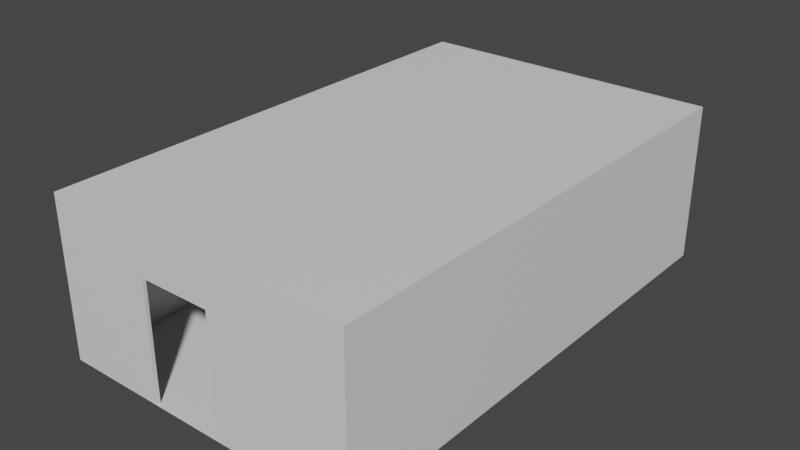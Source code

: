 # Source: engine_cab_shell.blend  (saved by Blender 3.6.13; exported with 4.5.12 LTS)
import bpy
from mathutils import Matrix  # noqa: F401  (used for matrix-valued properties, if any)

bpy.ops.wm.read_factory_settings(use_empty=True)
scene = bpy.context.scene
scene.name = 'Scene'

# ---- collections
col_collection = bpy.data.collections.new('Collection'); scene.collection.children.link(col_collection)

# ---- materials (node trees are filled in below, after node groups)
mat_wall = bpy.data.materials.new('wall')
mat_wall.alpha_threshold = 0.0
mat_wall.use_backface_culling = True
mat_wall.use_transparent_shadow = False
mat_wall.roughness = 0.5
mat_wall.line_color = (0.0, 0.0, 0.0, 1.0)
mat_flooring = bpy.data.materials.new('flooring')
mat_flooring.use_transparent_shadow = False
mat_window_frame = bpy.data.materials.new('window_frame')
mat_window_frame.use_transparent_shadow = False
mat_header_wallpaper = bpy.data.materials.new('header_wallpaper')
mat_header_wallpaper.use_transparent_shadow = False
mat_window_glass = bpy.data.materials.new('window_glass')
mat_window_glass.use_transparent_shadow = False
mat_window_cloth_covered_glass = bpy.data.materials.new('window_cloth_covered_glass')
mat_window_cloth_covered_glass.use_transparent_shadow = False

# ---- material node trees
mat_wall.use_nodes = True; mat_wall.node_tree.nodes.clear()
_N = mat_wall.node_tree.nodes; _L = mat_wall.node_tree.links
n0 = _N.new('ShaderNodeOutputMaterial'); n0.name = 'Material Output'; n0.location = (300, 300)
n1 = _N.new('ShaderNodeBsdfPrincipled'); n1.name = 'Principled BSDF'; n1.location = (10, 300)
n1.distribution = 'GGX'
n1.subsurface_method = 'RANDOM_WALK_SKIN'
n1.inputs[3].default_value = 1.45
n1.inputs[27].default_value = (0.0, 0.0, 0.0, 1.0)
n1.inputs[28].default_value = 1.0
_L.new(n1.outputs[0], n0.inputs[0])
n0.is_active_output = True
mat_flooring.use_nodes = True; mat_flooring.node_tree.nodes.clear()
_N = mat_flooring.node_tree.nodes; _L = mat_flooring.node_tree.links
n0 = _N.new('ShaderNodeBsdfPrincipled'); n0.name = 'Principled BSDF'; n0.location = (10, 300)
n0.distribution = 'GGX'
n0.subsurface_method = 'RANDOM_WALK_SKIN'
n0.inputs[3].default_value = 1.45
n0.inputs[27].default_value = (0.0, 0.0, 0.0, 1.0)
n0.inputs[28].default_value = 1.0
n1 = _N.new('ShaderNodeOutputMaterial'); n1.name = 'Material Output'; n1.location = (300, 300)
_L.new(n0.outputs[0], n1.inputs[0])
n1.is_active_output = True
mat_window_frame.use_nodes = True; mat_window_frame.node_tree.nodes.clear()
_N = mat_window_frame.node_tree.nodes; _L = mat_window_frame.node_tree.links
n0 = _N.new('ShaderNodeBsdfPrincipled'); n0.name = 'Principled BSDF'; n0.location = (10, 300)
n0.distribution = 'GGX'
n0.subsurface_method = 'RANDOM_WALK_SKIN'
n0.inputs[3].default_value = 1.45
n0.inputs[27].default_value = (0.0, 0.0, 0.0, 1.0)
n0.inputs[28].default_value = 1.0
n1 = _N.new('ShaderNodeOutputMaterial'); n1.name = 'Material Output'; n1.location = (300, 300)
_L.new(n0.outputs[0], n1.inputs[0])
n1.is_active_output = True
mat_header_wallpaper.use_nodes = True; mat_header_wallpaper.node_tree.nodes.clear()
_N = mat_header_wallpaper.node_tree.nodes; _L = mat_header_wallpaper.node_tree.links
n0 = _N.new('ShaderNodeBsdfPrincipled'); n0.name = 'Principled BSDF'; n0.location = (10, 300)
n0.distribution = 'GGX'
n0.subsurface_method = 'RANDOM_WALK_SKIN'
n0.inputs[3].default_value = 1.45
n0.inputs[27].default_value = (0.0, 0.0, 0.0, 1.0)
n0.inputs[28].default_value = 1.0
n1 = _N.new('ShaderNodeOutputMaterial'); n1.name = 'Material Output'; n1.location = (300, 300)
_L.new(n0.outputs[0], n1.inputs[0])
n1.is_active_output = True
mat_window_glass.use_nodes = True; mat_window_glass.node_tree.nodes.clear()
_N = mat_window_glass.node_tree.nodes; _L = mat_window_glass.node_tree.links
n0 = _N.new('ShaderNodeBsdfPrincipled'); n0.name = 'Principled BSDF'; n0.location = (10, 300)
n0.distribution = 'GGX'
n0.subsurface_method = 'RANDOM_WALK_SKIN'
n0.inputs[3].default_value = 1.45
n0.inputs[27].default_value = (0.0, 0.0, 0.0, 1.0)
n0.inputs[28].default_value = 1.0
n1 = _N.new('ShaderNodeOutputMaterial'); n1.name = 'Material Output'; n1.location = (300, 300)
_L.new(n0.outputs[0], n1.inputs[0])
n1.is_active_output = True
mat_window_cloth_covered_glass.use_nodes = True; mat_window_cloth_covered_glass.node_tree.nodes.clear()
_N = mat_window_cloth_covered_glass.node_tree.nodes; _L = mat_window_cloth_covered_glass.node_tree.links
n0 = _N.new('ShaderNodeBsdfPrincipled'); n0.name = 'Principled BSDF'; n0.location = (10, 300)
n0.distribution = 'GGX'
n0.subsurface_method = 'RANDOM_WALK_SKIN'
n0.inputs[3].default_value = 1.45
n0.inputs[27].default_value = (0.0, 0.0, 0.0, 1.0)
n0.inputs[28].default_value = 1.0
n1 = _N.new('ShaderNodeOutputMaterial'); n1.name = 'Material Output'; n1.location = (300, 300)
_L.new(n0.outputs[0], n1.inputs[0])
n1.is_active_output = True

# ---- world
world_world = bpy.data.worlds.new('World'); scene.world = world_world
world_world.use_nodes = True; world_world.node_tree.nodes.clear()
_N = world_world.node_tree.nodes; _L = world_world.node_tree.links
n0 = _N.new('ShaderNodeOutputWorld'); n0.name = 'World Output'; n0.location = (300, 300)
n1 = _N.new('ShaderNodeBackground'); n1.name = 'Background'; n1.location = (10, 300)
n1.inputs[0].default_value = (0.05088, 0.05088, 0.05088, 1.0)
_L.new(n1.outputs[0], n0.inputs[0])
n0.is_active_output = True
world_world.color = (0.05088, 0.05088, 0.05088)
world_world.use_sun_shadow = False
world_world.sun_shadow_jitter_overblur = 0.0

# ---- meshes
me_cube_001 = bpy.data.meshes.new('Cube.001')
me_cube_001.from_pydata([(1.0, 0.0, 1.495), (1.0, -1.0, 1.192e-07), (-1.002, 0.0, -3.269e-06), (1.0, 0.0, 1.495), (-1.005, 0.0, 1.495), (1.0, 0.0, 1.192e-07), (1.0, -0.4706, 1.192e-07), (-1.004, -0.04317, 1.401), (-1.004, -0.4207, 1.401), (-1.005, -0.5181, 1.401), (-1.005, -0.8954, 1.401), (-1.116, -0.05824, 0.4675), (-1.116, -0.4055, 0.4675), (-1.116, -0.3897, 1.321), (-1.116, -0.07403, 1.321), (-1.116, -0.5329, 0.4675), (-1.116, -0.8802, 0.4675), (-1.116, -0.8644, 1.321), (-1.116, -0.5487, 1.321), (-1.004, -0.4207, 0.9668), (-1.004, -0.04307, 0.9668), (-1.004, -0.5179, 0.9668), (-1.116, -0.4055, 0.9737), (-1.116, -0.3897, 1.005), (-1.116, -0.05824, 0.9737), (-1.116, -0.07403, 1.005), (-1.116, -0.8802, 0.9737), (-1.116, -0.8644, 1.005), (-1.116, -0.5329, 0.9737), (-1.116, -0.5487, 1.005), (-1.003, -0.4706, -3.451e-06), (-1.003, -1.0, -3.634e-06), (-1.005, -1.0, 1.495), (-1.005, -0.4706, 1.495), (-1.004, -0.3897, 1.005), (-1.004, -0.3897, 1.321), (-1.004, -0.07403, 1.005), (-1.004, -0.07403, 1.321), (-1.004, -0.8644, 1.005), (-1.004, -0.8644, 1.321), (-1.004, -0.5487, 1.005), (-1.004, -0.5487, 1.321), (-1.003, -0.3827, 0.4271), (-1.003, -0.4207, 0.465), (-1.003, -0.4271, 0.3896), (-1.003, -0.3977, 0.4292), (-1.003, -0.4106, 0.4371), (-1.003, -0.4185, 0.4501), (-1.003, -0.0431, 0.465), (-1.003, -0.08108, 0.4271), (-1.003, -0.03872, 0.3893), (-1.003, -0.04528, 0.4501), (-1.003, -0.0532, 0.4372), (-1.003, -0.0661, 0.4292), (-1.003, -0.8575, 0.427), (-1.003, -0.8954, 0.465), (-1.003, -0.9045, 0.3902), (-1.003, -0.8724, 0.4292), (-1.003, -0.8853, 0.4371), (-1.003, -0.8933, 0.45), (-1.003, -0.518, 0.4651), (-1.003, -0.556, 0.4271), (-1.003, -0.5164, 0.3891), (-1.003, -0.5202, 0.4501), (-1.003, -0.5281, 0.4372), (-1.003, -0.541, 0.4293), (-1.004, -0.4207, 1.043), (-1.004, -0.419, 0.9818), (-1.004, -0.4125, 0.9947), (-1.004, -0.402, 1.003), (-1.004, -0.04308, 1.043), (-1.004, -0.06182, 1.003), (-1.004, -0.0513, 0.9947), (-1.004, -0.04484, 0.9818), (-1.004, -0.8955, 0.9668), (-1.004, -0.8955, 1.043), (-1.004, -0.8937, 0.9818), (-1.004, -0.8872, 0.9947), (-1.004, -0.8767, 1.003), (-1.004, -0.518, 1.043), (-1.004, -0.5366, 1.003), (-1.004, -0.5261, 0.9947), (-1.004, -0.5197, 0.9818), (-1.009, -0.1007, 0.4596), (-1.009, -0.05915, 0.5057), (-1.023, -0.05824, 0.4675), (-1.009, -0.08432, 0.4622), (-1.009, -0.0702, 0.4718), (-1.009, -0.06153, 0.4875), (-1.009, -0.4046, 0.5057), (-1.009, -0.363, 0.4596), (-1.023, -0.4055, 0.4675), (-1.009, -0.4022, 0.4875), (-1.009, -0.3935, 0.4718), (-1.009, -0.3794, 0.4622), (-1.009, -0.5754, 0.4596), (-1.009, -0.5338, 0.5057), (-1.023, -0.5329, 0.4675), (-1.009, -0.559, 0.4623), (-1.009, -0.5449, 0.4719), (-1.009, -0.5362, 0.4875), (-1.009, -0.8793, 0.5057), (-1.009, -0.8377, 0.4596), (-1.023, -0.8802, 0.4675), (-1.009, -0.8769, 0.4875), (-1.009, -0.8682, 0.4719), (-1.009, -0.8541, 0.4623), (-1.009, -0.363, 0.9778), (-1.009, -0.4046, 0.9317), (-1.023, -0.4055, 0.9737), (-1.009, -0.3794, 0.9751), (-1.009, -0.3935, 0.9655), (-1.009, -0.4022, 0.9499), (-1.009, -0.05915, 0.9317), (-1.009, -0.1007, 0.9778), (-1.023, -0.05824, 0.9737), (-1.009, -0.06153, 0.9499), (-1.009, -0.0702, 0.9655), (-1.009, -0.08432, 0.9751), (-1.009, -0.8377, 0.9778), (-1.009, -0.8793, 0.9317), (-1.023, -0.8802, 0.9737), (-1.009, -0.8541, 0.9752), (-1.009, -0.8682, 0.9655), (-1.009, -0.8769, 0.9499), (-1.009, -0.5338, 0.9317), (-1.009, -0.5754, 0.9778), (-1.023, -0.5329, 0.9737), (-1.009, -0.5362, 0.9499), (-1.009, -0.5449, 0.9655), (-1.009, -0.559, 0.9752), (-0.986, -0.3899, 1.005), (-0.9762, -0.385, 0.9967), (-0.9792, -0.3899, 1.002), (-0.9761, -0.08013, 0.9948), (-0.9857, -0.07417, 1.005), (-0.9789, -0.07421, 1.002), (-0.9765, -0.8603, 0.9971), (-0.986, -0.8646, 1.005), (-0.9794, -0.8646, 1.002), (-0.9846, -0.5489, 1.005), (-0.9751, -0.551, 0.997), (-0.978, -0.5489, 1.002), (-0.9764, -0.4142, 0.9472), (-0.9858, -0.4209, 0.9667), (-0.9791, -0.4191, 0.9615), (-0.9855, -0.04321, 0.9667), (-0.9761, -0.05003, 0.9471), (-0.9788, -0.04505, 0.9615), (-0.9845, -0.5181, 0.9667), (-0.9751, -0.5254, 0.9514), (-0.9778, -0.5199, 0.9614), (-0.9752, -0.05547, 0.4823), (-0.9851, -0.05931, 0.5056), (-0.9779, -0.05832, 0.4994), (-0.9851, -0.1009, 0.4595), (-0.9752, -0.08804, 0.4497), (-0.9779, -0.09749, 0.4569), (-0.9851, -0.0617, 0.4874), (-0.9752, -0.05764, 0.4705), (-0.9778, -0.06065, 0.4829), (-0.9851, -0.07036, 0.4718), (-0.9752, -0.06443, 0.459), (-0.9778, -0.06882, 0.4684), (-0.9851, -0.08448, 0.4622), (-0.9752, -0.07539, 0.4517), (-0.9778, -0.0821, 0.4594), (-0.9755, -0.3762, 0.4497), (-0.9854, -0.3632, 0.4595), (-0.9781, -0.3667, 0.4569), (-0.9854, -0.4047, 0.5056), (-0.9755, -0.4087, 0.4823), (-0.9782, -0.4058, 0.4994), (-0.9854, -0.3796, 0.4622), (-0.9755, -0.3888, 0.4517), (-0.9781, -0.3821, 0.4594), (-0.9854, -0.3937, 0.4718), (-0.9755, -0.3998, 0.459), (-0.9781, -0.3953, 0.4684), (-0.9854, -0.4024, 0.4874), (-0.9755, -0.4066, 0.4705), (-0.9782, -0.4035, 0.4829), (-0.9743, -0.5302, 0.4823), (-0.9842, -0.534, 0.5056), (-0.9769, -0.533, 0.4994), (-0.9843, -0.5756, 0.4595), (-0.9744, -0.5628, 0.4497), (-0.9771, -0.5722, 0.4569), (-0.9842, -0.5364, 0.4875), (-0.9743, -0.5324, 0.4705), (-0.9769, -0.5354, 0.4829), (-0.9842, -0.5451, 0.4718), (-0.9743, -0.5392, 0.459), (-0.977, -0.5435, 0.4684), (-0.9843, -0.5592, 0.4622), (-0.9743, -0.5501, 0.4517), (-0.977, -0.5568, 0.4594), (-0.9756, -0.8509, 0.4497), (-0.9855, -0.8379, 0.4595), (-0.9782, -0.8414, 0.4569), (-0.9857, -0.8794, 0.5056), (-0.9758, -0.8834, 0.4823), (-0.9784, -0.8805, 0.4994), (-0.9855, -0.8543, 0.4622), (-0.9757, -0.8635, 0.4517), (-0.9783, -0.8568, 0.4594), (-0.9856, -0.8684, 0.4718), (-0.9758, -0.8745, 0.459), (-0.9784, -0.87, 0.4684), (-0.9857, -0.8771, 0.4875), (-0.9758, -0.8813, 0.4706), (-0.9784, -0.8782, 0.4829), (-0.9761, -0.4094, 0.9378), (-0.9857, -0.4047, 0.9316), (-0.9785, -0.406, 0.9332), (-0.9857, -0.3632, 0.9777), (-0.9759, -0.3759, 0.9868), (-0.9785, -0.3656, 0.9804), (-0.9857, -0.4024, 0.9498), (-0.9764, -0.4065, 0.963), (-0.9785, -0.4034, 0.9536), (-0.9857, -0.3937, 0.9655), (-0.9764, -0.4004, 0.9751), (-0.9785, -0.3957, 0.9676), (-0.9857, -0.3796, 0.9751), (-0.9761, -0.3877, 0.9833), (-0.9785, -0.3803, 0.978), (-0.9755, -0.08936, 0.9877), (-0.9855, -0.1009, 0.9777), (-0.9782, -0.09852, 0.9804), (-0.9854, -0.05931, 0.9316), (-0.9758, -0.05485, 0.9378), (-0.9781, -0.05816, 0.9332), (-0.9854, -0.08448, 0.9751), (-0.9757, -0.07582, 0.9846), (-0.9782, -0.08382, 0.978), (-0.9854, -0.07036, 0.9655), (-0.9761, -0.06411, 0.9752), (-0.9782, -0.0685, 0.9676), (-0.9854, -0.0617, 0.9498), (-0.9761, -0.05813, 0.9641), (-0.9782, -0.06078, 0.9536), (-0.9765, -0.884, 0.9409), (-0.986, -0.8794, 0.9316), (-0.9787, -0.8807, 0.9332), (-0.9858, -0.8379, 0.9777), (-0.976, -0.8513, 0.9863), (-0.9786, -0.8403, 0.9804), (-0.986, -0.8771, 0.9498), (-0.9767, -0.8812, 0.9596), (-0.9788, -0.8781, 0.9536), (-0.986, -0.8684, 0.9655), (-0.9767, -0.8745, 0.9722), (-0.9787, -0.8704, 0.9676), (-0.9859, -0.8543, 0.9751), (-0.9764, -0.8623, 0.9837), (-0.9787, -0.855, 0.978), (-0.9747, -0.5645, 0.9864), (-0.9847, -0.5756, 0.9777), (-0.9774, -0.5732, 0.9804), (-0.9845, -0.534, 0.9316), (-0.9748, -0.5299, 0.9401), (-0.9772, -0.5329, 0.9332), (-0.9846, -0.5592, 0.9751), (-0.9749, -0.5526, 0.9834), (-0.9774, -0.5585, 0.978), (-0.9846, -0.5451, 0.9655), (-0.9751, -0.5387, 0.9739), (-0.9773, -0.5432, 0.9676), (-0.9845, -0.5364, 0.9498), (-0.975, -0.5325, 0.9607), (-0.9773, -0.5355, 0.9536), (-0.976, -0.0725, 0.4398), (-0.9851, -0.08122, 0.427), (-0.9784, -0.07894, 0.4304), (-0.9851, -0.04324, 0.465), (-0.976, -0.0497, 0.4638), (-0.9784, -0.04499, 0.4646), (-0.9851, -0.06624, 0.4292), (-0.976, -0.06286, 0.4415), (-0.9784, -0.06537, 0.4324), (-0.9851, -0.05334, 0.4371), (-0.976, -0.05481, 0.447), (-0.9784, -0.05376, 0.4397), (-0.9851, -0.04542, 0.45), (-0.976, -0.05042, 0.4553), (-0.9784, -0.04678, 0.4514), (-0.9763, -0.4145, 0.4638), (-0.9854, -0.4209, 0.465), (-0.9788, -0.4192, 0.4646), (-0.9853, -0.3829, 0.427), (-0.9763, -0.3917, 0.4398), (-0.9787, -0.3853, 0.4304), (-0.9854, -0.4187, 0.45), (-0.9763, -0.4138, 0.4553), (-0.9787, -0.4174, 0.4514), (-0.9854, -0.4108, 0.4371), (-0.9763, -0.4094, 0.447), (-0.9787, -0.4104, 0.4397), (-0.9854, -0.3979, 0.4292), (-0.9763, -0.4014, 0.4415), (-0.9787, -0.3988, 0.4324), (-0.9765, -0.3953, 0.9935), (-0.9859, -0.4021, 1.003), (-0.9792, -0.4012, 1.0), (-0.9768, -0.4062, 0.9869), (-0.9859, -0.4126, 0.9946), (-0.9792, -0.4108, 0.993), (-0.9768, -0.4115, 0.9751), (-0.9858, -0.4191, 0.9817), (-0.9792, -0.4168, 0.981), (-0.9764, -0.0536, 0.9737), (-0.9855, -0.04498, 0.9817), (-0.9788, -0.04737, 0.981), (-0.9764, -0.05779, 0.9868), (-0.9856, -0.05144, 0.9946), (-0.9788, -0.05338, 0.993), (-0.9763, -0.06573, 0.994), (-0.9856, -0.06196, 1.003), (-0.9789, -0.06299, 1.0), (-0.9751, -0.5474, 0.4398), (-0.9842, -0.5561, 0.427), (-0.9776, -0.5538, 0.4304), (-0.9841, -0.5181, 0.465), (-0.9751, -0.5246, 0.4638), (-0.9774, -0.5199, 0.4647), (-0.9841, -0.5411, 0.4292), (-0.9751, -0.5377, 0.4415), (-0.9775, -0.5403, 0.4325), (-0.9841, -0.5282, 0.4371), (-0.9751, -0.5297, 0.447), (-0.9775, -0.5287, 0.4397), (-0.9841, -0.5203, 0.45), (-0.9751, -0.5253, 0.4553), (-0.9774, -0.5217, 0.4514), (-0.9766, -0.8892, 0.4637), (-0.9857, -0.8956, 0.465), (-0.9791, -0.8939, 0.4646), (-0.9855, -0.8576, 0.427), (-0.9765, -0.8665, 0.4398), (-0.9789, -0.86, 0.4304), (-0.9857, -0.8934, 0.45), (-0.9766, -0.8885, 0.4553), (-0.979, -0.8921, 0.4514), (-0.9856, -0.8855, 0.4371), (-0.9766, -0.8841, 0.447), (-0.979, -0.8852, 0.4397), (-0.9856, -0.8726, 0.4292), (-0.9766, -0.8761, 0.4415), (-0.9789, -0.8735, 0.4324), (-0.9769, -0.8889, 0.9524), (-0.9861, -0.8956, 0.9667), (-0.9795, -0.8938, 0.9615), (-0.9769, -0.8708, 0.9937), (-0.986, -0.8768, 1.003), (-0.9794, -0.8759, 1.0), (-0.9771, -0.882, 0.9837), (-0.9861, -0.8873, 0.9946), (-0.9794, -0.8855, 0.993), (-0.9772, -0.8868, 0.9723), (-0.9861, -0.8938, 0.9817), (-0.9795, -0.8915, 0.981), (-0.9753, -0.5277, 0.9715), (-0.9845, -0.5199, 0.9817), (-0.9779, -0.5222, 0.981), (-0.9754, -0.5318, 0.984), (-0.9845, -0.5263, 0.9946), (-0.9779, -0.5282, 0.993), (-0.9753, -0.5401, 0.9928), (-0.9846, -0.5367, 1.003), (-0.9779, -0.5378, 1.0), (1.0, -1.0, 1.495), (1.0, -1.0, 1.192e-07), (-1.003, -1.0, -3.634e-06), (-1.005, -1.0, 1.495), (-1.021, 0.0, -3.278e-06), (-1.023, 0.0, 1.495), (-1.021, -0.4696, -3.457e-06), (-1.023, -1.014, 1.495), (-1.023, -0.4696, 1.495), (1.0, -1.014, 1.495), (1.0, -1.014, 1.192e-07), (-1.021, -1.014, -3.636e-06), (-1.022, -1.014, 0.7474), (-1.022, -0.4696, 0.9737), (-1.022, 0.0, 0.9737), (0.1142, -1.0, 1.112), (0.1142, -1.0, 1.216e-07), (-0.3536, -1.0, 1.112), (-0.3536, -1.0, 1.216e-07), (0.1142, -1.014, 1.216e-07), (-0.3536, -1.014, 1.216e-07), (0.1142, -1.014, 1.112), (-0.3536, -1.014, 1.112), (-1.004, -0.4207, 1.252), (1.0, -1.0, 1.252), (-1.005, -0.8954, 1.252), (0.6353, -1.0, 1.252), (-1.005, -1.0, 1.252), (-0.7125, -1.0, 1.252), (-1.004, -0.5181, 1.252), (-1.004, -0.4706, 1.252), (-1.004, -0.04315, 1.252), (-1.004, 0.0, 1.252), (-1.004, -0.07403, 1.252), (-1.004, -0.8644, 1.252), (-1.004, -0.3897, 1.252), (-1.004, -0.5487, 1.252), (1.0, 1.0, 1.192e-07), (1.0, 0.4706, 1.192e-07), (-1.003, 0.4706, -3.451e-06), (-1.003, 1.0, -3.634e-06), (-1.005, 1.0, 1.495), (-1.005, 0.4706, 1.495), (1.0, 1.0, 1.495), (1.0, 1.0, 1.192e-07), (-1.003, 1.0, -3.634e-06), (-1.005, 1.0, 1.495), (-1.021, 0.4696, -3.457e-06), (-1.023, 1.014, 1.495), (-1.023, 0.4696, 1.495), (1.0, 1.014, 1.495), (1.0, 1.014, 1.192e-07), (-1.021, 1.014, -3.636e-06), (-1.022, 1.014, 0.7474), (0.5502, 1.0, 1.05), (0.5166, 1.0, 1.192e-07), (-0.5343, 1.0, 1.05), (-0.5008, 1.0, 1.192e-07), (0.5166, 1.014, 1.192e-07), (-0.5008, 1.014, 1.192e-07), (0.5502, 1.014, 1.05), (-0.5343, 1.014, 1.05), (1.0, 1.0, 1.252), (0.6353, 1.0, 1.252), (-1.005, 1.0, 1.252), (-0.7125, 1.0, 1.252), (-1.004, 0.4706, 1.252), (0.5502, 1.0, 0.6141), (-0.5343, 1.0, 0.6141), (0.5502, 1.014, 0.6141), (-0.5343, 1.014, 0.6141)], [(0, 3), (423, 416)], [(30, 31, 1, 6), (41, 39, 17, 18), (36, 404, 37, 14, 25), (2, 30, 6, 5), (332, 63, 60, 323), (4, 33, 8, 7), (30, 2, 50, 49, 42, 44), (141, 257, 264, 368), (35, 8, 394), (33, 32, 10, 9), (137, 353, 255, 246), (85, 84, 113, 115, 24, 11), (203, 106, 105, 206), (37, 35, 13, 14), (173, 94, 93, 176), (40, 407, 41, 18, 29), (97, 96, 125, 127, 28, 15), (95, 185, 194, 98), (35, 406, 34, 23, 13), (36, 25, 23, 34), (39, 405, 38, 27, 17), (164, 86, 83, 155), (218, 112, 111, 221), (29, 27, 38, 40), (248, 124, 123, 251), (28, 127, 126, 119, 121, 26), (30, 401, 400, 79, 21, 60, 62), (33, 401, 394, 8), (39, 10, 396), (109, 108, 89, 91, 12, 22), (91, 90, 83, 85, 11, 12), (31, 30, 62, 61, 54, 56), (167, 174, 300, 291), (195, 186, 320, 327), (2, 403, 402, 70, 20, 48, 50), (134, 227, 234, 317), (115, 114, 107, 109, 22, 24), (158, 88, 87, 161), (40, 38, 138, 140), (201, 242, 350, 335), (99, 191, 188, 100), (264, 267, 365, 368), (257, 141, 137, 246), (36, 70, 402, 404), (121, 120, 101, 103, 16, 26), (103, 102, 95, 97, 15, 16), (32, 398, 396, 10), (74, 55, 336, 351), (60, 21, 149, 323), (41, 9, 10, 39), (41, 400, 9), (48, 20, 146, 275), (37, 7, 8, 35), (19, 43, 288, 144), (42, 45, 44), (45, 46, 44), (46, 47, 44), (47, 43, 44), (48, 51, 50), (51, 52, 50), (52, 53, 50), (53, 49, 50), (54, 57, 56), (57, 58, 56), (58, 59, 56), (59, 55, 56), (60, 63, 62), (63, 64, 62), (64, 65, 62), (65, 61, 62), (19, 67, 66), (67, 68, 66), (68, 69, 66), (69, 34, 66), (36, 71, 70), (71, 72, 70), (72, 73, 70), (73, 20, 70), (74, 76, 75), (76, 77, 75), (77, 78, 75), (78, 38, 75), (40, 80, 79), (80, 81, 79), (81, 82, 79), (82, 21, 79), (83, 86, 85), (86, 87, 85), (87, 88, 85), (88, 84, 85), (89, 92, 91), (92, 93, 91), (93, 94, 91), (94, 90, 91), (95, 98, 97), (98, 99, 97), (99, 100, 97), (100, 96, 97), (101, 104, 103), (104, 105, 103), (105, 106, 103), (106, 102, 103), (107, 110, 109), (110, 111, 109), (111, 112, 109), (112, 108, 109), (113, 116, 115), (116, 117, 115), (117, 118, 115), (118, 114, 115), (119, 122, 121), (122, 123, 121), (123, 124, 121), (124, 120, 121), (125, 128, 127), (128, 129, 127), (129, 130, 127), (130, 126, 127), (153, 84, 88, 158), (161, 87, 86, 164), (83, 90, 168, 155), (168, 90, 94, 173), (176, 93, 92, 179), (330, 333, 189, 192), (89, 108, 213, 170), (100, 188, 183, 96), (98, 194, 191, 99), (282, 285, 159, 162), (95, 102, 198, 185), (198, 102, 106, 203), (206, 105, 104, 209), (219, 222, 305, 308), (101, 120, 243, 200), (213, 108, 112, 218), (118, 233, 228, 114), (243, 120, 124, 248), (130, 263, 258, 126), (273, 49, 53, 278), (281, 52, 51, 284), (278, 53, 52, 281), (47, 293, 288, 43), (45, 299, 296, 46), (131, 34, 69, 303), (46, 296, 293, 47), (321, 61, 65, 326), (329, 64, 63, 332), (180, 171, 287, 294), (326, 65, 64, 329), (59, 341, 336, 55), (57, 347, 344, 58), (138, 38, 78, 354), (58, 344, 341, 59), (360, 76, 74, 351), (357, 77, 76, 360), (82, 363, 149, 21), (354, 78, 77, 357), (113, 84, 153, 230), (210, 201, 335, 342), (276, 147, 231, 152), (165, 156, 272, 279), (156, 167, 291, 272), (54, 338, 347, 57), (72, 315, 312, 73), (197, 204, 348, 339), (71, 318, 315, 72), (36, 135, 318, 71), (179, 92, 89, 170), (42, 49, 273, 290), (279, 282, 162, 165), (333, 324, 182, 189), (309, 67, 19, 144), (306, 68, 67, 309), (73, 312, 146, 20), (303, 69, 68, 306), (42, 290, 299, 45), (224, 110, 107, 215), (221, 111, 110, 224), (267, 270, 362, 365), (107, 114, 228, 215), (117, 236, 233, 118), (356, 359, 249, 252), (116, 239, 236, 117), (113, 230, 239, 116), (254, 122, 119, 245), (251, 123, 122, 254), (353, 356, 252, 255), (119, 126, 258, 245), (129, 266, 263, 130), (128, 269, 266, 129), (125, 260, 269, 128), (54, 61, 321, 338), (177, 180, 294, 297), (174, 177, 297, 300), (186, 197, 339, 320), (209, 104, 101, 200), (327, 330, 192, 195), (285, 276, 152, 159), (81, 366, 363, 82), (80, 369, 366, 81), (40, 140, 369, 80), (324, 150, 261, 182), (171, 212, 143, 287), (207, 210, 342, 345), (125, 96, 183, 260), (284, 51, 48, 275), (132, 134, 136, 133), (133, 136, 135, 131), (140, 138, 139, 142), (142, 139, 137, 141), (153, 158, 160, 154), (154, 160, 159, 152), (158, 161, 163, 160), (160, 163, 162, 159), (161, 164, 166, 163), (163, 166, 165, 162), (164, 155, 157, 166), (166, 157, 156, 165), (168, 173, 175, 169), (169, 175, 174, 167), (173, 176, 178, 175), (175, 178, 177, 174), (176, 179, 181, 178), (178, 181, 180, 177), (179, 170, 172, 181), (181, 172, 171, 180), (183, 188, 190, 184), (184, 190, 189, 182), (188, 191, 193, 190), (190, 193, 192, 189), (191, 194, 196, 193), (193, 196, 195, 192), (194, 185, 187, 196), (196, 187, 186, 195), (198, 203, 205, 199), (199, 205, 204, 197), (203, 206, 208, 205), (205, 208, 207, 204), (206, 209, 211, 208), (208, 211, 210, 207), (209, 200, 202, 211), (211, 202, 201, 210), (213, 218, 220, 214), (214, 220, 219, 212), (218, 221, 223, 220), (220, 223, 222, 219), (221, 224, 226, 223), (223, 226, 225, 222), (224, 215, 217, 226), (226, 217, 216, 225), (228, 233, 235, 229), (229, 235, 234, 227), (233, 236, 238, 235), (235, 238, 237, 234), (236, 239, 241, 238), (238, 241, 240, 237), (239, 230, 232, 241), (241, 232, 231, 240), (243, 248, 250, 244), (244, 250, 249, 242), (248, 251, 253, 250), (250, 253, 252, 249), (251, 254, 256, 253), (253, 256, 255, 252), (254, 245, 247, 256), (256, 247, 246, 255), (258, 263, 265, 259), (259, 265, 264, 257), (263, 266, 268, 265), (265, 268, 267, 264), (266, 269, 271, 268), (268, 271, 270, 267), (269, 260, 262, 271), (271, 262, 261, 270), (273, 278, 280, 274), (274, 280, 279, 272), (278, 281, 283, 280), (280, 283, 282, 279), (281, 284, 286, 283), (283, 286, 285, 282), (284, 275, 277, 286), (286, 277, 276, 285), (288, 293, 295, 289), (289, 295, 294, 287), (293, 296, 298, 295), (295, 298, 297, 294), (296, 299, 301, 298), (298, 301, 300, 297), (299, 290, 292, 301), (301, 292, 291, 300), (321, 326, 328, 322), (322, 328, 327, 320), (326, 329, 331, 328), (328, 331, 330, 327), (329, 332, 334, 331), (331, 334, 333, 330), (332, 323, 325, 334), (334, 325, 324, 333), (336, 341, 343, 337), (337, 343, 342, 335), (341, 344, 346, 343), (343, 346, 345, 342), (344, 347, 349, 346), (346, 349, 348, 345), (347, 338, 340, 349), (349, 340, 339, 348), (353, 137, 139, 355), (355, 139, 138, 354), (356, 353, 355, 358), (358, 355, 354, 357), (359, 356, 358, 361), (361, 358, 357, 360), (350, 359, 361, 352), (352, 361, 360, 351), (134, 317, 319, 136), (136, 319, 318, 135), (317, 314, 316, 319), (319, 316, 315, 318), (314, 311, 313, 316), (316, 313, 312, 315), (311, 147, 148, 313), (313, 148, 146, 312), (302, 132, 133, 304), (304, 133, 131, 303), (305, 302, 304, 307), (307, 304, 303, 306), (308, 305, 307, 310), (310, 307, 306, 309), (143, 308, 310, 145), (145, 310, 309, 144), (141, 368, 370, 142), (142, 370, 369, 140), (368, 365, 367, 370), (370, 367, 366, 369), (365, 362, 364, 367), (367, 364, 363, 366), (362, 150, 151, 364), (364, 151, 149, 363), (272, 291, 292, 274), (274, 292, 290, 273), (287, 143, 145, 289), (289, 145, 144, 288), (147, 276, 277, 148), (148, 277, 275, 146), (320, 339, 340, 322), (322, 340, 338, 321), (335, 350, 352, 337), (337, 352, 351, 336), (150, 324, 325, 151), (151, 325, 323, 149), (167, 156, 157, 169), (169, 157, 155, 168), (152, 231, 232, 154), (154, 232, 230, 153), (212, 171, 172, 214), (214, 172, 170, 213), (197, 186, 187, 199), (199, 187, 185, 198), (182, 261, 262, 184), (184, 262, 260, 183), (242, 201, 202, 244), (244, 202, 200, 243), (227, 216, 217, 229), (229, 217, 215, 228), (257, 246, 247, 259), (259, 247, 245, 258), (36, 34, 131, 135), (143, 212, 219, 308), (222, 225, 302, 305), (225, 216, 132, 302), (359, 350, 242, 249), (270, 261, 150, 362), (204, 207, 345, 348), (227, 134, 132, 216), (234, 237, 314, 317), (237, 240, 311, 314), (240, 231, 147, 311), (380, 378, 393, 392), (2, 30, 377, 375), (371, 374, 378, 380), (32, 33, 379, 378), (373, 372, 381, 382), (33, 4, 376, 379), (372, 395, 371, 380, 381), (30, 31, 382, 377), (381, 380, 392, 390), (18, 17, 378, 379), (27, 29, 28, 26), (16, 15, 377, 382), (12, 11, 375, 377), (25, 24, 22, 23), (14, 13, 379, 376), (17, 27, 26, 383, 378), (26, 16, 382, 383), (18, 379, 384, 28, 29), (13, 23, 22, 384, 379), (22, 12, 377, 384), (28, 384, 377, 15), (14, 376, 385, 24, 25), (24, 385, 375, 11), (389, 388, 393, 391), (387, 389, 391, 390), (388, 386, 392, 393), (386, 387, 390, 392), (383, 382, 391, 393, 378), (374, 371, 397, 399), (31, 398, 399, 388, 389), (371, 395, 397), (396, 405, 39), (397, 395, 372, 387, 386), (399, 397, 386, 388), (399, 398, 32), (394, 406, 35), (400, 401, 33, 9), (400, 41, 407), (394, 401, 30, 44, 43, 19, 66), (37, 402, 7), (402, 403, 4, 7), (406, 394, 66, 34), (396, 398, 31, 56, 55, 74, 75), (404, 402, 37), (405, 396, 75, 38), (407, 40, 79, 400), (410, 409, 408, 411), (2, 5, 409, 410), (421, 431, 432, 419), (2, 375, 418, 410), (414, 421, 419, 417), (412, 419, 420, 413), (439, 427, 436, 435), (415, 422, 421, 414, 433), (410, 418, 423, 411), (438, 433, 434, 425), (418, 420, 419, 423), (411, 428, 439, 435), (427, 432, 431, 425), (415, 433, 438, 426), (417, 436, 434, 414), (414, 434, 433), (436, 427, 425, 434), (436, 412, 435), (385, 376, 420, 418, 375), (376, 4, 413, 420), (4, 403, 437, 413), (410, 437, 403, 2), (438, 440, 441, 439), (428, 426, 438, 439), (430, 428, 439, 441), (426, 429, 440, 438), (422, 429, 440, 421), (431, 421, 440), (424, 441, 430, 423), (424, 419, 432, 441), (440, 429, 430, 441), (440, 438, 425, 431), (441, 432, 427, 439), (412, 413, 437, 435), (437, 410, 411, 435)])
me_cube_001.polygons.foreach_set('material_index', [1, 0, 0, 1, 2, 3, 0, 2, 3, 3, 2, 0, 2, 0, 2, 0, 0, 2, 0, 0, 0, 2, 2, 0, 2, 0, 0, 3, 3, 0, 0, 0, 2, 2, 0, 2, 0, 2, 2, 2, 2, 2, 2, 0, 0, 0, 3, 2, 2, 3, 3, 2, 3, 2, 0, 0, 0, 0, 0, 0, 0, 0, 0, 0, 0, 0, 0, 0, 0, 0, 0, 0, 0, 0, 0, 0, 0, 0, 0, 0, 0, 0, 0, 0, 0, 0, 0, 0, 0, 0, 0, 0, 0, 0, 0, 0, 0, 0, 0, 0, 0, 0, 0, 0, 0, 0, 0, 0, 0, 0, 0, 0, 0, 0, 0, 0, 0, 0, 2, 2, 2, 2, 2, 2, 2, 2, 2, 2, 2, 2, 2, 2, 2, 2, 2, 2, 2, 2, 2, 2, 2, 2, 2, 2, 2, 2, 2, 2, 2, 2, 2, 2, 2, 2, 2, 2, 2, 2, 2, 2, 2, 2, 2, 2, 2, 2, 2, 2, 2, 2, 2, 2, 2, 2, 2, 2, 2, 2, 2, 2, 2, 2, 2, 2, 2, 2, 2, 2, 2, 2, 2, 2, 2, 2, 2, 2, 2, 2, 2, 2, 2, 2, 2, 2, 2, 2, 2, 2, 2, 2, 2, 2, 2, 2, 2, 2, 2, 2, 2, 2, 2, 2, 2, 2, 2, 2, 2, 2, 2, 2, 2, 2, 2, 2, 2, 2, 2, 2, 2, 2, 2, 2, 2, 2, 2, 2, 2, 2, 2, 2, 2, 2, 2, 2, 2, 2, 2, 2, 2, 2, 2, 2, 2, 2, 2, 2, 2, 2, 2, 2, 2, 2, 2, 2, 2, 2, 2, 2, 2, 2, 2, 2, 2, 2, 2, 2, 2, 2, 2, 2, 2, 2, 2, 2, 2, 2, 2, 2, 2, 2, 2, 2, 2, 2, 2, 2, 2, 2, 2, 2, 2, 2, 2, 2, 2, 2, 2, 2, 2, 2, 2, 2, 2, 2, 2, 2, 2, 2, 2, 2, 2, 2, 2, 2, 2, 2, 2, 2, 2, 2, 2, 2, 2, 2, 2, 2, 2, 2, 2, 2, 2, 2, 2, 2, 2, 2, 2, 2, 2, 2, 2, 2, 2, 2, 2, 2, 2, 2, 2, 2, 2, 2, 2, 2, 2, 2, 0, 1, 0, 0, 0, 0, 0, 1, 0, 0, 0, 0, 0, 0, 0, 0, 0, 0, 0, 0, 0, 0, 0, 0, 0, 0, 0, 0, 3, 0, 3, 3, 0, 0, 3, 3, 3, 3, 0, 3, 3, 0, 0, 3, 0, 0, 1, 1, 0, 1, 0, 0, 0, 0, 1, 0, 0, 0, 0, 0, 3, 3, 0, 3, 0, 0, 3, 0, 0, 0, 0, 0, 0, 0, 0, 0, 0, 0, 0, 3, 0])
_uv = me_cube_001.uv_layers.new(name='UVMap')
_uv.uv.foreach_set('vector', [0.4941, 0.5036, 0.6271, 0.5036, 0.6271, 1.0, 0.4941, 1.0, 0.8372, 0.6294, 0.8372, 0.5501, 0.8652, 0.5501, 0.8652, 0.6294, 0.8089, 0.6296, 0.809, 0.5665, 0.809, 0.5501, 0.8372, 0.5501, 0.8372, 0.6295, 0.3758, 0.5037, 0.4941, 0.5036, 0.4941, 1.0, 0.3758, 1.0, 0.3502, 0.6448, 0.3454, 0.6448, 0.3454, 0.641, 0.3502, 0.641, -0.0002495, 0.5079, 0.1737, 0.5079, 0.1552, 0.5315, 0.01571, 0.5315, 0.1182, 0.8835, 7.069e-07, 0.8835, 0.009728, 0.7857, 0.02037, 0.7762, 0.09616, 0.7762, 0.1073, 0.7856, 0.2591, 0.5093, 0.2625, 0.5119, 0.2595, 0.5127, 0.2563, 0.5103, 0.1438, 0.5516, 0.1552, 0.5315, 0.1552, 0.5516, 0.1737, 0.5079, 0.3693, 0.5079, 0.3307, 0.5315, 0.1912, 0.5315, 0.3368, 0.5092, 0.3394, 0.5101, 0.3373, 0.5126, 0.3345, 0.512, 0.6861, 0.7744, 0.6825, 0.7648, 0.6825, 0.6578, 0.6861, 0.6473, 0.7095, 0.6472, 0.7095, 0.7744, 0.7607, 0.8319, 0.7665, 0.8319, 0.7669, 0.8354, 0.7611, 0.8355, 0.8372, 0.7089, 0.8372, 0.6296, 0.8652, 0.6296, 0.8652, 0.7089, 0.811, 0.4563, 0.8168, 0.4563, 0.8172, 0.4598, 0.8114, 0.4599, 0.8089, 0.709, 0.809, 0.6471, 0.809, 0.6296, 0.8372, 0.6296, 0.8372, 0.709, 0.6513, 0.7744, 0.6477, 0.7648, 0.6477, 0.6578, 0.6513, 0.6473, 0.6747, 0.6472, 0.6747, 0.7744, 0.7664, 0.7618, 0.7603, 0.7619, 0.7604, 0.7578, 0.7665, 0.7577, 0.3141, 0.7696, 0.3141, 0.7883, 0.3142, 0.8491, 0.2859, 0.8491, 0.2859, 0.7696, 0.3402, 0.6573, 0.3681, 0.6574, 0.3679, 0.7367, 0.34, 0.7367, 0.2794, 0.7788, 0.2794, 0.7948, 0.2795, 0.8583, 0.2513, 0.8583, 0.2513, 0.7788, 0.8109, 0.3822, 0.8168, 0.3821, 0.8167, 0.3863, 0.8108, 0.3863, 0.7423, 0.6533, 0.7365, 0.6532, 0.7365, 0.6493, 0.7423, 0.6493, 0.3334, 0.8274, 0.3337, 0.748, 0.3616, 0.7482, 0.3613, 0.8275, 0.284, 0.6576, 0.2782, 0.6576, 0.2782, 0.6537, 0.284, 0.6537, 0.8404, 0.8384, 0.8171, 0.8384, 0.8134, 0.8278, 0.8134, 0.7618, 0.8171, 0.7512, 0.8404, 0.7512, 0.1182, 0.8835, 0.1182, 0.5516, 0.1302, 0.5516, 0.1301, 0.6215, 0.1301, 0.6406, 0.1302, 0.7667, 0.1298, 0.7858, 0.1737, 0.5079, 0.1737, 0.5516, 0.1552, 0.5516, 0.1552, 0.5315, 0.3192, 0.5516, 0.3307, 0.5315, 0.3307, 0.5516, 0.7329, 0.6472, 0.7365, 0.6578, 0.7365, 0.7648, 0.7329, 0.7744, 0.7095, 0.7744, 0.7095, 0.6472, 0.8206, 0.4628, 0.8167, 0.4522, 0.8167, 0.3863, 0.8206, 0.3756, 0.8437, 0.3756, 0.8437, 0.4628, 0.2513, 0.8835, 0.1182, 0.8835, 0.1298, 0.7858, 0.1397, 0.7762, 0.2154, 0.7762, 0.2273, 0.7855, 0.7229, 0.6424, 0.726, 0.6419, 0.7292, 0.6445, 0.7268, 0.6449, 0.2589, 0.6463, 0.262, 0.6468, 0.2582, 0.6493, 0.2557, 0.6488, 7.069e-07, 0.8835, 3.626e-07, 0.5516, 0.01084, 0.5516, 0.01082, 0.6215, 0.01082, 0.6406, 0.01083, 0.7667, 0.009728, 0.7857, 0.6485, 0.5054, 0.6508, 0.5072, 0.6474, 0.508, 0.6449, 0.5056, 0.8203, 0.5501, 0.8167, 0.5394, 0.8167, 0.4735, 0.8203, 0.4628, 0.8436, 0.4628, 0.8436, 0.5501, 0.6765, 0.7694, 0.6825, 0.7694, 0.6826, 0.7734, 0.6766, 0.7734, 0.3613, 0.8275, 0.3616, 0.7482, 0.3661, 0.7481, 0.3661, 0.8275, 0.3426, 0.6386, 0.3427, 0.5234, 0.344, 0.5205, 0.3441, 0.6433, 0.6478, 0.7734, 0.6416, 0.7734, 0.6415, 0.7694, 0.6477, 0.7694, 0.2595, 0.5127, 0.256, 0.5151, 0.2543, 0.5125, 0.2563, 0.5103, 0.2625, 0.5119, 0.2591, 0.5093, 0.3368, 0.5092, 0.3345, 0.512, 0.0186, 0.6311, 0.01082, 0.6215, 0.01084, 0.5516, 0.0186, 0.568, 0.2747, 0.6516, 0.2783, 0.6622, 0.2783, 0.7692, 0.2747, 0.7788, 0.2513, 0.7788, 0.2513, 0.6516, 0.7702, 0.8384, 0.7664, 0.8277, 0.7664, 0.7618, 0.7702, 0.7512, 0.7934, 0.7512, 0.7934, 0.8384, 0.3693, 0.5079, 0.3693, 0.5516, 0.3307, 0.5516, 0.3307, 0.5315, 0.3712, 0.515, 0.371, 0.641, 0.3666, 0.6411, 0.3667, 0.515, 0.3454, 0.641, 0.3452, 0.5149, 0.3501, 0.5149, 0.3502, 0.641, 0.2025, 0.5516, 0.1912, 0.5315, 0.3307, 0.5315, 0.3192, 0.5516, 0.2025, 0.5516, 0.1912, 0.5516, 0.1912, 0.5315, 0.3521, 0.641, 0.3519, 0.5149, 0.3565, 0.5149, 0.3566, 0.641, 0.02711, 0.5516, 0.01571, 0.5315, 0.1552, 0.5315, 0.1438, 0.5516, 0.3648, 0.515, 0.3646, 0.641, 0.3601, 0.641, 0.3602, 0.515, 0.09616, 0.7762, 0.09993, 0.7757, 0.1073, 0.7856, 0.09993, 0.7757, 0.1032, 0.7737, 0.1073, 0.7856, 0.1032, 0.7737, 0.1052, 0.7704, 0.1073, 0.7856, 0.1052, 0.7704, 0.1057, 0.7667, 0.1073, 0.7856, 0.01083, 0.7667, 0.01138, 0.7704, 0.009728, 0.7857, 0.01138, 0.7704, 0.01337, 0.7737, 0.009728, 0.7857, 0.01337, 0.7737, 0.01661, 0.7757, 0.009728, 0.7857, 0.01661, 0.7757, 0.02037, 0.7762, 0.009728, 0.7857, 0.2154, 0.7762, 0.2192, 0.7757, 0.2273, 0.7855, 0.2192, 0.7757, 0.2224, 0.7737, 0.2273, 0.7855, 0.2224, 0.7737, 0.2244, 0.7705, 0.2273, 0.7855, 0.2244, 0.7705, 0.225, 0.7667, 0.2273, 0.7855, 0.1302, 0.7667, 0.1307, 0.7704, 0.1298, 0.7858, 0.1307, 0.7704, 0.1327, 0.7737, 0.1298, 0.7858, 0.1327, 0.7737, 0.1359, 0.7757, 0.1298, 0.7858, 0.1359, 0.7757, 0.1397, 0.7762, 0.1298, 0.7858, 0.1057, 0.6406, 0.1053, 0.6369, 0.1057, 0.6215, 0.1053, 0.6369, 0.1036, 0.6336, 0.1057, 0.6215, 0.1036, 0.6336, 0.101, 0.6316, 0.1057, 0.6215, 0.101, 0.6316, 0.09792, 0.6311, 0.1057, 0.6215, 0.0186, 0.6311, 0.01553, 0.6316, 0.01082, 0.6215, 0.01553, 0.6316, 0.01289, 0.6336, 0.01082, 0.6215, 0.01289, 0.6336, 0.01127, 0.6369, 0.01082, 0.6215, 0.01127, 0.6369, 0.01082, 0.6406, 0.01082, 0.6215, 0.225, 0.6406, 0.2245, 0.6369, 0.225, 0.6215, 0.2245, 0.6369, 0.2229, 0.6336, 0.225, 0.6215, 0.2229, 0.6336, 0.2203, 0.6316, 0.225, 0.6215, 0.2203, 0.6316, 0.2172, 0.6311, 0.225, 0.6215, 0.1379, 0.6311, 0.1348, 0.6316, 0.1301, 0.6215, 0.1348, 0.6316, 0.1322, 0.6336, 0.1301, 0.6215, 0.1322, 0.6336, 0.1306, 0.6369, 0.1301, 0.6215, 0.1306, 0.6369, 0.1301, 0.6406, 0.1301, 0.6215, 0.8167, 0.3863, 0.8168, 0.3821, 0.8206, 0.3756, 0.3712, 0.6417, 0.3722, 0.6376, 0.3756, 0.6369, 0.3722, 0.6376, 0.3712, 0.6333, 0.3756, 0.6369, 0.6825, 0.7694, 0.6825, 0.7648, 0.6861, 0.7744, 0.7365, 0.7648, 0.7365, 0.7694, 0.7329, 0.7744, 0.7428, 0.5937, 0.7392, 0.5962, 0.7371, 0.5934, 0.7392, 0.5962, 0.7371, 0.6, 0.7371, 0.5934, 0.8168, 0.4563, 0.8167, 0.4522, 0.8206, 0.4628, 0.7664, 0.7618, 0.7665, 0.7577, 0.7702, 0.7512, 0.7428, 0.6065, 0.7408, 0.6028, 0.7428, 0.6, 0.7408, 0.6028, 0.7371, 0.6003, 0.7428, 0.6, 0.6477, 0.7694, 0.6477, 0.7648, 0.6513, 0.7744, 0.2783, 0.7692, 0.2782, 0.7738, 0.2747, 0.7788, 0.3756, 0.6248, 0.3746, 0.6291, 0.3712, 0.6284, 0.3746, 0.6291, 0.3756, 0.6333, 0.3712, 0.6284, 0.7665, 0.8319, 0.7664, 0.8277, 0.7702, 0.8384, 0.8167, 0.4735, 0.8167, 0.4694, 0.8203, 0.4628, 0.7337, 0.6365, 0.7355, 0.6403, 0.7337, 0.6431, 0.7355, 0.6403, 0.7389, 0.6431, 0.7337, 0.6431, 0.7365, 0.6532, 0.7365, 0.6578, 0.7329, 0.6472, 0.6825, 0.6578, 0.6825, 0.6533, 0.6861, 0.6473, 0.7337, 0.628, 0.7347, 0.6237, 0.7378, 0.6247, 0.7347, 0.6237, 0.7337, 0.6195, 0.7378, 0.6247, 0.8167, 0.5435, 0.8167, 0.5394, 0.8203, 0.5501, 0.8134, 0.7618, 0.8135, 0.7577, 0.8171, 0.7512, 0.3756, 0.6417, 0.3746, 0.6459, 0.3715, 0.6469, 0.3746, 0.6459, 0.3756, 0.6502, 0.3715, 0.6469, 0.2782, 0.6576, 0.2783, 0.6622, 0.2747, 0.6516, 0.6477, 0.6578, 0.6477, 0.6533, 0.6513, 0.6473, 0.7337, 0.6365, 0.7347, 0.6321, 0.7378, 0.6332, 0.7347, 0.6321, 0.7337, 0.628, 0.7378, 0.6332, 0.8135, 0.8319, 0.8134, 0.8278, 0.8171, 0.8384, 0.6765, 0.7649, 0.6825, 0.7648, 0.6825, 0.7694, 0.6765, 0.7694, 0.8113, 0.3786, 0.8172, 0.3786, 0.8168, 0.3821, 0.8109, 0.3822, 0.8167, 0.3863, 0.8167, 0.4522, 0.8109, 0.4522, 0.8108, 0.3863, 0.8109, 0.4522, 0.8167, 0.4522, 0.8168, 0.4563, 0.811, 0.4563, 0.7424, 0.7733, 0.7365, 0.7733, 0.7365, 0.7694, 0.7424, 0.7694, 0.2537, 0.6475, 0.2526, 0.6454, 0.2544, 0.6415, 0.2561, 0.6444, 0.7365, 0.7648, 0.7365, 0.6578, 0.7424, 0.6578, 0.7424, 0.7649, 0.6477, 0.7694, 0.6415, 0.7694, 0.6415, 0.7649, 0.6477, 0.7648, 0.7665, 0.7577, 0.7604, 0.7578, 0.7607, 0.7542, 0.7669, 0.7542, 0.6421, 0.6431, 0.641, 0.641, 0.6428, 0.6372, 0.6445, 0.6401, 0.7664, 0.7618, 0.7664, 0.8277, 0.7606, 0.8278, 0.7603, 0.7619, 0.7606, 0.8278, 0.7664, 0.8277, 0.7665, 0.8319, 0.7607, 0.8319, 0.2841, 0.7777, 0.2782, 0.7777, 0.2782, 0.7738, 0.2841, 0.7738, 0.7305, 0.5134, 0.7289, 0.5104, 0.7304, 0.5074, 0.7317, 0.5104, 0.2783, 0.7692, 0.2783, 0.6622, 0.284, 0.6622, 0.2841, 0.7692, 0.7424, 0.6578, 0.7365, 0.6578, 0.7365, 0.6532, 0.7423, 0.6533, 0.8167, 0.5435, 0.8109, 0.5435, 0.8108, 0.5394, 0.8167, 0.5394, 0.284, 0.6622, 0.2783, 0.6622, 0.2782, 0.6576, 0.284, 0.6576, 0.8135, 0.8319, 0.8074, 0.8318, 0.8074, 0.8277, 0.8134, 0.8278, 0.3701, 0.7344, 0.3746, 0.7345, 0.3745, 0.7382, 0.37, 0.7382, 0.3567, 0.648, 0.3522, 0.648, 0.3521, 0.6448, 0.3566, 0.6448, 0.37, 0.7382, 0.3745, 0.7382, 0.3743, 0.7415, 0.3698, 0.7414, 0.3646, 0.6448, 0.3601, 0.6448, 0.3601, 0.641, 0.3646, 0.641, 0.3745, 0.6549, 0.37, 0.6549, 0.3698, 0.6516, 0.3742, 0.6517, 0.3356, 0.7367, 0.34, 0.7367, 0.3399, 0.7397, 0.3354, 0.7398, 0.3645, 0.648, 0.36, 0.648, 0.3601, 0.6448, 0.3646, 0.6448, 0.7419, 0.5106, 0.7371, 0.5106, 0.7372, 0.5068, 0.7419, 0.5069, 0.3503, 0.648, 0.3455, 0.648, 0.3454, 0.6448, 0.3502, 0.6448, 0.7305, 0.6372, 0.731, 0.6342, 0.7325, 0.6389, 0.7323, 0.641, 0.7419, 0.5069, 0.7372, 0.5068, 0.7374, 0.5036, 0.7421, 0.5036, 0.371, 0.6448, 0.3665, 0.6448, 0.3666, 0.6411, 0.371, 0.641, 0.7374, 0.5901, 0.7418, 0.5901, 0.742, 0.5934, 0.7376, 0.5934, 0.3661, 0.7481, 0.3616, 0.7482, 0.3617, 0.7451, 0.3661, 0.7451, 0.3709, 0.648, 0.3664, 0.648, 0.3665, 0.6448, 0.371, 0.6448, 0.3666, 0.5112, 0.3711, 0.5112, 0.3712, 0.515, 0.3667, 0.515, 0.3666, 0.508, 0.3711, 0.5079, 0.3711, 0.5112, 0.3666, 0.5112, 0.3452, 0.5112, 0.3501, 0.5112, 0.3501, 0.5149, 0.3452, 0.5149, 0.3661, 0.7451, 0.3617, 0.7451, 0.362, 0.7424, 0.3665, 0.7424, 0.6825, 0.6578, 0.6825, 0.7648, 0.6765, 0.7649, 0.6766, 0.6579, 0.3421, 0.6415, 0.3426, 0.6386, 0.3441, 0.6433, 0.3439, 0.6454, 0.6408, 0.6389, 0.6409, 0.5174, 0.6421, 0.5198, 0.6423, 0.6342, 0.6473, 0.6419, 0.6505, 0.6424, 0.6466, 0.6449, 0.6441, 0.6445, 0.6505, 0.6424, 0.7229, 0.6424, 0.7268, 0.6449, 0.6466, 0.6449, 0.7373, 0.5864, 0.7418, 0.5864, 0.7418, 0.5901, 0.7374, 0.5901, 0.352, 0.5079, 0.3566, 0.508, 0.3565, 0.5112, 0.3519, 0.5112, 0.3344, 0.6468, 0.3376, 0.6463, 0.3408, 0.6489, 0.3383, 0.6493, 0.3401, 0.6543, 0.3356, 0.6543, 0.3352, 0.6517, 0.3398, 0.6516, 0.3402, 0.6573, 0.3357, 0.6574, 0.3356, 0.6543, 0.3401, 0.6543, 0.7424, 0.7694, 0.7365, 0.7694, 0.7365, 0.7648, 0.7424, 0.7649, 0.3745, 0.6587, 0.3746, 0.7345, 0.3701, 0.7344, 0.3701, 0.6586, 0.6441, 0.6445, 0.6421, 0.6431, 0.6445, 0.6401, 0.6473, 0.6419, 0.2526, 0.6454, 0.2524, 0.6432, 0.2538, 0.6386, 0.2544, 0.6415, 0.3602, 0.5112, 0.3648, 0.5112, 0.3648, 0.515, 0.3602, 0.515, 0.3602, 0.508, 0.3647, 0.5079, 0.3648, 0.5112, 0.3602, 0.5112, 0.3519, 0.5112, 0.3565, 0.5112, 0.3565, 0.5149, 0.3519, 0.5149, 0.3354, 0.7398, 0.3399, 0.7397, 0.3396, 0.7424, 0.3351, 0.7424, 0.3745, 0.6587, 0.3701, 0.6586, 0.37, 0.6549, 0.3745, 0.6549, 0.8109, 0.4694, 0.8167, 0.4694, 0.8167, 0.4735, 0.8109, 0.4735, 0.8112, 0.4658, 0.817, 0.4659, 0.8167, 0.4694, 0.8109, 0.4694, 0.256, 0.5151, 0.2544, 0.5184, 0.2532, 0.5157, 0.2543, 0.5125, 0.8167, 0.4735, 0.8167, 0.5394, 0.8108, 0.5394, 0.8109, 0.4735, 0.817, 0.5471, 0.8111, 0.5471, 0.8109, 0.5435, 0.8167, 0.5435, 0.3422, 0.5126, 0.3434, 0.5155, 0.342, 0.5187, 0.3404, 0.5155, 0.6825, 0.6533, 0.6766, 0.6533, 0.6767, 0.6494, 0.6826, 0.6494, 0.6825, 0.6578, 0.6766, 0.6579, 0.6766, 0.6533, 0.6825, 0.6533, 0.8077, 0.7577, 0.8135, 0.7577, 0.8134, 0.7618, 0.8076, 0.7618, 0.808, 0.7541, 0.8137, 0.7542, 0.8135, 0.7577, 0.8077, 0.7577, 0.3394, 0.5101, 0.3422, 0.5126, 0.3404, 0.5155, 0.3373, 0.5126, 0.8134, 0.7618, 0.8134, 0.8278, 0.8074, 0.8277, 0.8076, 0.7618, 0.8137, 0.8354, 0.8076, 0.8354, 0.8074, 0.8318, 0.8135, 0.8319, 0.6477, 0.6533, 0.6416, 0.6533, 0.6417, 0.6494, 0.6478, 0.6494, 0.6477, 0.6578, 0.6416, 0.6578, 0.6416, 0.6533, 0.6477, 0.6533, 0.7373, 0.5864, 0.7371, 0.5106, 0.7419, 0.5106, 0.7418, 0.5864, 0.7288, 0.6401, 0.7305, 0.6372, 0.7323, 0.641, 0.7312, 0.6431, 0.726, 0.6419, 0.7288, 0.6401, 0.7312, 0.6431, 0.7292, 0.6445, 0.262, 0.6468, 0.3344, 0.6468, 0.3383, 0.6493, 0.2582, 0.6493, 0.2841, 0.7738, 0.2782, 0.7738, 0.2783, 0.7692, 0.2841, 0.7692, 0.2557, 0.6488, 0.2537, 0.6475, 0.2561, 0.6444, 0.2589, 0.6463, 0.641, 0.641, 0.6408, 0.6389, 0.6423, 0.6342, 0.6428, 0.6372, 0.3453, 0.5079, 0.3501, 0.508, 0.3501, 0.5112, 0.3452, 0.5112, 0.3613, 0.8305, 0.3661, 0.8305, 0.3665, 0.8331, 0.3617, 0.8332, 0.3613, 0.8275, 0.3661, 0.8275, 0.3661, 0.8305, 0.3613, 0.8305, 0.2524, 0.6432, 0.2526, 0.5207, 0.2538, 0.5236, 0.2538, 0.6386, 0.731, 0.6342, 0.7312, 0.5198, 0.7324, 0.5174, 0.7325, 0.6389, 0.3403, 0.6444, 0.3421, 0.6415, 0.3439, 0.6454, 0.3428, 0.6475, 0.6477, 0.6578, 0.6477, 0.7648, 0.6415, 0.7649, 0.6416, 0.6578, 0.3566, 0.6448, 0.3521, 0.6448, 0.3521, 0.641, 0.3566, 0.641, 0.7251, 0.505, 0.6485, 0.5054, 0.647, 0.5036, 0.7263, 0.5036, 0.3338, 0.7367, 0.3339, 0.6574, 0.3357, 0.6574, 0.3356, 0.7367, 0.3661, 0.8275, 0.3661, 0.7481, 0.3678, 0.7481, 0.3678, 0.8275, 0.2586, 0.5079, 0.3379, 0.5079, 0.3368, 0.5092, 0.2591, 0.5093, 0.6765, 0.7649, 0.6765, 0.7694, 0.6747, 0.7706, 0.6747, 0.7664, 0.643, 0.6299, 0.6436, 0.634, 0.6428, 0.6372, 0.6423, 0.6342, 0.6765, 0.7694, 0.6766, 0.7734, 0.6748, 0.7743, 0.6747, 0.7706, 0.6436, 0.634, 0.6456, 0.6377, 0.6445, 0.6401, 0.6428, 0.6372, 0.8113, 0.3786, 0.8109, 0.3822, 0.809, 0.3816, 0.8094, 0.3782, 0.6456, 0.6377, 0.649, 0.64, 0.6473, 0.6419, 0.6445, 0.6401, 0.8109, 0.3822, 0.8108, 0.3863, 0.8089, 0.3854, 0.809, 0.3816, 0.649, 0.64, 0.6528, 0.6406, 0.6505, 0.6424, 0.6473, 0.6419, 0.8109, 0.4522, 0.811, 0.4563, 0.8091, 0.4569, 0.809, 0.4531, 0.7205, 0.6406, 0.7243, 0.64, 0.726, 0.6419, 0.7229, 0.6424, 0.811, 0.4563, 0.8114, 0.4599, 0.8095, 0.4603, 0.8091, 0.4569, 0.7243, 0.64, 0.7277, 0.6377, 0.7288, 0.6401, 0.726, 0.6419, 0.7424, 0.7733, 0.7424, 0.7694, 0.7442, 0.7706, 0.7442, 0.7742, 0.7277, 0.6377, 0.7297, 0.634, 0.7305, 0.6372, 0.7288, 0.6401, 0.7424, 0.7694, 0.7424, 0.7649, 0.7442, 0.7664, 0.7442, 0.7706, 0.7297, 0.634, 0.7303, 0.6299, 0.731, 0.6342, 0.7305, 0.6372, 0.6415, 0.7649, 0.6415, 0.7694, 0.6397, 0.7706, 0.6397, 0.7664, 0.2546, 0.6343, 0.2551, 0.6384, 0.2544, 0.6415, 0.2538, 0.6386, 0.6415, 0.7694, 0.6416, 0.7734, 0.6398, 0.7743, 0.6397, 0.7706, 0.2551, 0.6384, 0.2572, 0.6421, 0.2561, 0.6444, 0.2544, 0.6415, 0.7607, 0.7542, 0.7604, 0.7578, 0.7584, 0.7572, 0.7588, 0.7538, 0.2572, 0.6421, 0.2605, 0.6443, 0.2589, 0.6463, 0.2561, 0.6444, 0.7604, 0.7578, 0.7603, 0.7619, 0.7584, 0.761, 0.7584, 0.7572, 0.2605, 0.6443, 0.2644, 0.645, 0.262, 0.6468, 0.2589, 0.6463, 0.7606, 0.8278, 0.7607, 0.8319, 0.7588, 0.8325, 0.7587, 0.8287, 0.332, 0.645, 0.3359, 0.6443, 0.3376, 0.6463, 0.3344, 0.6468, 0.7607, 0.8319, 0.7611, 0.8355, 0.7592, 0.8359, 0.7588, 0.8325, 0.3359, 0.6443, 0.3392, 0.6421, 0.3403, 0.6444, 0.3376, 0.6463, 0.2841, 0.7777, 0.2841, 0.7738, 0.2859, 0.7749, 0.2859, 0.7786, 0.3392, 0.6421, 0.3413, 0.6384, 0.3421, 0.6415, 0.3403, 0.6444, 0.2841, 0.7738, 0.2841, 0.7692, 0.2859, 0.7708, 0.2859, 0.7749, 0.3413, 0.6384, 0.3419, 0.6343, 0.3426, 0.6386, 0.3421, 0.6415, 0.7424, 0.6578, 0.7423, 0.6533, 0.7442, 0.6523, 0.7442, 0.6574, 0.7304, 0.5209, 0.7297, 0.5158, 0.7305, 0.5134, 0.7312, 0.5198, 0.7423, 0.6533, 0.7423, 0.6493, 0.7441, 0.6488, 0.7442, 0.6523, 0.7297, 0.5158, 0.7278, 0.5123, 0.7289, 0.5104, 0.7305, 0.5134, 0.8112, 0.4658, 0.8109, 0.4694, 0.809, 0.4692, 0.8093, 0.4653, 0.7278, 0.5123, 0.7239, 0.5097, 0.7258, 0.5083, 0.7289, 0.5104, 0.8109, 0.4694, 0.8109, 0.4735, 0.809, 0.4729, 0.809, 0.4692, 0.7239, 0.5097, 0.7202, 0.5091, 0.7228, 0.5074, 0.7258, 0.5083, 0.8108, 0.5394, 0.8109, 0.5435, 0.809, 0.5437, 0.8089, 0.54, 0.6531, 0.5091, 0.6494, 0.5097, 0.6474, 0.508, 0.6508, 0.5072, 0.8109, 0.5435, 0.8111, 0.5471, 0.8093, 0.5475, 0.809, 0.5437, 0.6494, 0.5097, 0.6456, 0.5123, 0.6445, 0.5103, 0.6474, 0.508, 0.6767, 0.6494, 0.6766, 0.6533, 0.6748, 0.6523, 0.6749, 0.6489, 0.6456, 0.5123, 0.6436, 0.5158, 0.643, 0.5131, 0.6445, 0.5103, 0.6766, 0.6533, 0.6766, 0.6579, 0.6748, 0.6574, 0.6748, 0.6523, 0.6436, 0.5158, 0.643, 0.5209, 0.6421, 0.5198, 0.643, 0.5131, 0.284, 0.6622, 0.284, 0.6576, 0.2858, 0.6567, 0.2859, 0.6618, 0.3419, 0.5253, 0.3413, 0.5202, 0.342, 0.5187, 0.3427, 0.5234, 0.284, 0.6576, 0.284, 0.6537, 0.2858, 0.6532, 0.2858, 0.6567, 0.3413, 0.5202, 0.3393, 0.5167, 0.3404, 0.5155, 0.342, 0.5187, 0.808, 0.7541, 0.8077, 0.7577, 0.8058, 0.7575, 0.8061, 0.7537, 0.3393, 0.5167, 0.3355, 0.514, 0.3373, 0.5126, 0.3404, 0.5155, 0.8077, 0.7577, 0.8076, 0.7618, 0.8058, 0.7612, 0.8058, 0.7575, 0.3355, 0.514, 0.3318, 0.5134, 0.3345, 0.512, 0.3373, 0.5126, 0.8074, 0.8277, 0.8074, 0.8318, 0.8055, 0.832, 0.8055, 0.8283, 0.2647, 0.5134, 0.261, 0.514, 0.2595, 0.5127, 0.2625, 0.5119, 0.8074, 0.8318, 0.8076, 0.8354, 0.8058, 0.8358, 0.8055, 0.832, 0.261, 0.514, 0.2571, 0.5167, 0.256, 0.5151, 0.2595, 0.5127, 0.6417, 0.6494, 0.6416, 0.6533, 0.6398, 0.6523, 0.6398, 0.6489, 0.2571, 0.5167, 0.2552, 0.5202, 0.2544, 0.5184, 0.256, 0.5151, 0.6416, 0.6533, 0.6416, 0.6578, 0.6397, 0.6574, 0.6398, 0.6523, 0.2552, 0.5202, 0.2545, 0.5253, 0.2538, 0.5236, 0.2544, 0.5184, 0.3701, 0.7344, 0.37, 0.7382, 0.3683, 0.7384, 0.3683, 0.735, 0.6482, 0.6472, 0.6448, 0.6467, 0.6441, 0.6445, 0.6466, 0.6449, 0.37, 0.7382, 0.3698, 0.7414, 0.3681, 0.7413, 0.3683, 0.7384, 0.6448, 0.6467, 0.6419, 0.6449, 0.6421, 0.6431, 0.6441, 0.6445, 0.3567, 0.648, 0.3566, 0.6448, 0.3583, 0.6444, 0.3584, 0.6474, 0.6419, 0.6449, 0.6401, 0.642, 0.641, 0.641, 0.6421, 0.6431, 0.3566, 0.6448, 0.3566, 0.641, 0.3583, 0.6411, 0.3583, 0.6444, 0.6401, 0.642, 0.6397, 0.6386, 0.6408, 0.6389, 0.641, 0.641, 0.3601, 0.641, 0.3601, 0.6448, 0.3584, 0.6445, 0.3585, 0.6411, 0.7337, 0.6386, 0.7332, 0.642, 0.7323, 0.641, 0.7325, 0.6389, 0.3601, 0.6448, 0.36, 0.648, 0.3584, 0.6474, 0.3584, 0.6445, 0.7332, 0.642, 0.7315, 0.6449, 0.7312, 0.6431, 0.7323, 0.641, 0.3698, 0.6516, 0.37, 0.6549, 0.3683, 0.6546, 0.3681, 0.6517, 0.7315, 0.6449, 0.7286, 0.6467, 0.7292, 0.6445, 0.7312, 0.6431, 0.37, 0.6549, 0.3701, 0.6586, 0.3683, 0.658, 0.3683, 0.6546, 0.7286, 0.6467, 0.7251, 0.6472, 0.7268, 0.6449, 0.7292, 0.6445, 0.7419, 0.5106, 0.7419, 0.5069, 0.7437, 0.5066, 0.7436, 0.51, 0.2598, 0.6516, 0.2564, 0.6511, 0.2557, 0.6488, 0.2582, 0.6493, 0.7419, 0.5069, 0.7421, 0.5036, 0.7439, 0.5037, 0.7437, 0.5066, 0.2564, 0.6511, 0.2535, 0.6493, 0.2537, 0.6475, 0.2557, 0.6488, 0.3503, 0.648, 0.3502, 0.6448, 0.3519, 0.6444, 0.3519, 0.6474, 0.2535, 0.6493, 0.2517, 0.6463, 0.2526, 0.6454, 0.2537, 0.6475, 0.3502, 0.6448, 0.3502, 0.641, 0.3519, 0.6411, 0.3519, 0.6444, 0.2517, 0.6463, 0.2513, 0.643, 0.2524, 0.6432, 0.2526, 0.6454, 0.3666, 0.6411, 0.3665, 0.6448, 0.3649, 0.6445, 0.3649, 0.6411, 0.3452, 0.643, 0.3448, 0.6464, 0.3439, 0.6454, 0.3441, 0.6433, 0.3665, 0.6448, 0.3664, 0.648, 0.3648, 0.6474, 0.3649, 0.6445, 0.3448, 0.6464, 0.343, 0.6493, 0.3428, 0.6475, 0.3439, 0.6454, 0.742, 0.5934, 0.7418, 0.5901, 0.7435, 0.5904, 0.7437, 0.5933, 0.343, 0.6493, 0.3401, 0.6511, 0.3408, 0.6489, 0.3428, 0.6475, 0.7418, 0.5901, 0.7418, 0.5864, 0.7435, 0.587, 0.7435, 0.5904, 0.3401, 0.6511, 0.3367, 0.6516, 0.3383, 0.6493, 0.3408, 0.6489, 0.3394, 0.5101, 0.3368, 0.5092, 0.3379, 0.5079, 0.3407, 0.5085, 0.3679, 0.7453, 0.3678, 0.7481, 0.3661, 0.7481, 0.3661, 0.7451, 0.3422, 0.5126, 0.3394, 0.5101, 0.3407, 0.5085, 0.3431, 0.5103, 0.3682, 0.7429, 0.3679, 0.7453, 0.3661, 0.7451, 0.3665, 0.7424, 0.3434, 0.5155, 0.3422, 0.5126, 0.3431, 0.5103, 0.3446, 0.5133, 0.365, 0.5114, 0.3649, 0.5084, 0.3666, 0.508, 0.3666, 0.5112, 0.344, 0.5205, 0.3434, 0.5155, 0.3446, 0.5133, 0.3452, 0.5182, 0.365, 0.5163, 0.365, 0.5114, 0.3666, 0.5112, 0.3667, 0.515, 0.6485, 0.5054, 0.6449, 0.5056, 0.6442, 0.5041, 0.647, 0.5036, 0.3339, 0.6574, 0.3338, 0.6546, 0.3356, 0.6543, 0.3357, 0.6574, 0.6449, 0.5056, 0.6429, 0.5074, 0.6418, 0.5059, 0.6442, 0.5041, 0.3338, 0.6546, 0.3335, 0.6521, 0.3352, 0.6517, 0.3356, 0.6543, 0.6429, 0.5074, 0.6418, 0.5107, 0.6402, 0.5089, 0.6418, 0.5059, 0.3583, 0.5084, 0.3582, 0.5114, 0.3565, 0.5112, 0.3566, 0.508, 0.6418, 0.5107, 0.6409, 0.5174, 0.6397, 0.5138, 0.6402, 0.5089, 0.3582, 0.5114, 0.3582, 0.5163, 0.3565, 0.5149, 0.3565, 0.5112, 0.7277, 0.5058, 0.7251, 0.505, 0.7263, 0.5036, 0.7291, 0.5041, 0.3337, 0.7395, 0.3338, 0.7367, 0.3356, 0.7367, 0.3354, 0.7398, 0.7304, 0.5074, 0.7277, 0.5058, 0.7291, 0.5041, 0.7316, 0.5059, 0.3334, 0.7419, 0.3337, 0.7395, 0.3354, 0.7398, 0.3351, 0.7424, 0.7317, 0.5104, 0.7304, 0.5074, 0.7316, 0.5059, 0.7331, 0.5089, 0.3585, 0.5114, 0.3585, 0.5084, 0.3602, 0.508, 0.3602, 0.5112, 0.7324, 0.5174, 0.7317, 0.5104, 0.7331, 0.5089, 0.7337, 0.5138, 0.3585, 0.5163, 0.3585, 0.5114, 0.3602, 0.5112, 0.3602, 0.515, 0.2591, 0.5093, 0.2563, 0.5103, 0.2557, 0.5085, 0.2586, 0.5079, 0.3678, 0.8275, 0.3679, 0.8303, 0.3661, 0.8305, 0.3661, 0.8275, 0.2563, 0.5103, 0.2543, 0.5125, 0.2533, 0.5103, 0.2557, 0.5085, 0.3679, 0.8303, 0.3682, 0.8327, 0.3665, 0.8331, 0.3661, 0.8305, 0.2543, 0.5125, 0.2532, 0.5157, 0.2518, 0.5133, 0.2533, 0.5103, 0.3518, 0.5084, 0.3518, 0.5114, 0.3501, 0.5112, 0.3501, 0.508, 0.2532, 0.5157, 0.2526, 0.5207, 0.2513, 0.5182, 0.2518, 0.5133, 0.3518, 0.5114, 0.3518, 0.5163, 0.3501, 0.5149, 0.3501, 0.5112, 0.6466, 0.6449, 0.7268, 0.6449, 0.7251, 0.6472, 0.6482, 0.6472, 0.3683, 0.735, 0.3683, 0.658, 0.3701, 0.6586, 0.3701, 0.7344, 0.7325, 0.6389, 0.7324, 0.5174, 0.7337, 0.5138, 0.7337, 0.6386, 0.3585, 0.6411, 0.3585, 0.5163, 0.3602, 0.515, 0.3601, 0.641, 0.6409, 0.5174, 0.6408, 0.6389, 0.6397, 0.6386, 0.6397, 0.5138, 0.3582, 0.5163, 0.3583, 0.6411, 0.3566, 0.641, 0.3565, 0.5149, 0.2582, 0.6493, 0.3383, 0.6493, 0.3367, 0.6516, 0.2598, 0.6516, 0.7436, 0.51, 0.7435, 0.587, 0.7418, 0.5864, 0.7419, 0.5106, 0.3441, 0.6433, 0.344, 0.5205, 0.3452, 0.5182, 0.3452, 0.643, 0.3649, 0.6411, 0.365, 0.5163, 0.3667, 0.515, 0.3666, 0.6411, 0.2526, 0.5207, 0.2524, 0.6432, 0.2513, 0.643, 0.2513, 0.5182, 0.3518, 0.5163, 0.3519, 0.6411, 0.3502, 0.641, 0.3501, 0.5149, 0.7229, 0.6424, 0.6505, 0.6424, 0.6528, 0.6406, 0.7205, 0.6406, 0.809, 0.4531, 0.8089, 0.3854, 0.8108, 0.3863, 0.8109, 0.4522, 0.6423, 0.6342, 0.6421, 0.5198, 0.643, 0.5209, 0.643, 0.6299, 0.6747, 0.7664, 0.6748, 0.6574, 0.6766, 0.6579, 0.6765, 0.7649, 0.7312, 0.5198, 0.731, 0.6342, 0.7303, 0.6299, 0.7304, 0.5209, 0.7442, 0.6574, 0.7442, 0.7664, 0.7424, 0.7649, 0.7424, 0.6578, 0.3344, 0.6468, 0.262, 0.6468, 0.2644, 0.645, 0.332, 0.645, 0.7587, 0.8287, 0.7584, 0.761, 0.7603, 0.7619, 0.7606, 0.8278, 0.2538, 0.6386, 0.2538, 0.5236, 0.2545, 0.5253, 0.2546, 0.6343, 0.6397, 0.7664, 0.6397, 0.6574, 0.6416, 0.6578, 0.6415, 0.7649, 0.3427, 0.5234, 0.3426, 0.6386, 0.3419, 0.6343, 0.3419, 0.5253, 0.2859, 0.6618, 0.2859, 0.7708, 0.2841, 0.7692, 0.284, 0.6622, 0.6508, 0.5072, 0.7228, 0.5074, 0.7202, 0.5091, 0.6531, 0.5091, 0.8089, 0.54, 0.809, 0.4729, 0.8109, 0.4735, 0.8108, 0.5394, 0.2625, 0.5119, 0.3345, 0.512, 0.3318, 0.5134, 0.2647, 0.5134, 0.8055, 0.8283, 0.8058, 0.7612, 0.8076, 0.7618, 0.8074, 0.8277, 0.3402, 0.6573, 0.34, 0.7367, 0.3356, 0.7367, 0.3357, 0.6574, 0.7324, 0.5174, 0.7312, 0.5198, 0.7305, 0.5134, 0.7317, 0.5104, 0.7289, 0.5104, 0.7258, 0.5083, 0.7277, 0.5058, 0.7304, 0.5074, 0.7258, 0.5083, 0.7228, 0.5074, 0.7251, 0.505, 0.7277, 0.5058, 0.3434, 0.5155, 0.344, 0.5205, 0.3427, 0.5234, 0.342, 0.5187, 0.2544, 0.5184, 0.2538, 0.5236, 0.2526, 0.5207, 0.2532, 0.5157, 0.3376, 0.6463, 0.3403, 0.6444, 0.3428, 0.6475, 0.3408, 0.6489, 0.6508, 0.5072, 0.6485, 0.5054, 0.7251, 0.505, 0.7228, 0.5074, 0.6474, 0.508, 0.6445, 0.5103, 0.6429, 0.5074, 0.6449, 0.5056, 0.6445, 0.5103, 0.643, 0.5131, 0.6418, 0.5107, 0.6429, 0.5074, 0.643, 0.5131, 0.6421, 0.5198, 0.6409, 0.5174, 0.6418, 0.5107, 0.0002788, 0.5079, 0.0, 0.0, 0.09616, 0.1681, 0.09623, 0.2855, 0.6305, 0.7583, 0.6305, 0.6401, 0.6351, 0.6403, 0.6351, 0.7583, 0.7549, 0.5015, 0.7549, 0.004553, 0.7584, 2.49e-08, 0.7584, 0.5015, 0.6351, 0.7549, 0.6351, 0.6219, 0.6397, 0.6216, 0.6396, 0.7583, 0.7515, 0.5004, 0.7515, 3.182e-10, 0.7549, 1.008e-07, 0.7549, 0.5049, 0.6351, 0.6219, 0.6351, 0.5036, 0.6396, 0.5036, 0.6397, 0.6216, 0.8055, 0.7512, 0.8055, 0.4193, 0.8055, 0.3756, 0.8089, 0.3756, 0.8089, 0.7512, 0.6305, 0.6401, 0.6305, 0.5071, 0.6351, 0.5036, 0.6351, 0.6403, 0.3758, 0.5079, 0.0002788, 0.5079, 0.09623, 0.2855, 0.3757, 0.2855, 0.899, 0.04742, 0.8196, 0.04742, 0.7821, 5.062e-06, 0.9188, 0.0, 0.8196, 0.1253, 0.899, 0.1253, 0.9029, 0.133, 0.8157, 0.133, 0.8157, 0.2578, 0.9029, 0.2578, 0.9188, 0.3683, 0.7821, 0.3683, 0.6337, 0.8763, 0.6337, 0.7891, 0.7442, 0.7744, 0.7442, 0.8924, 0.7515, 0.5894, 0.7439, 0.5934, 0.7439, 0.5061, 0.7515, 0.5101, 0.3334, 0.6702, 0.3334, 0.7496, 0.2859, 0.7696, 0.2859, 0.6516, 0.8196, 0.04742, 0.8196, 0.1253, 0.8157, 0.133, 0.7821, 0.1841, 0.7821, 5.062e-06, 0.8157, 0.133, 0.8157, 0.2578, 0.7821, 0.3683, 0.7821, 0.1841, 0.7584, 0.4194, 0.7815, 0.3756, 0.7818, 0.5065, 0.7584, 0.5066, 0.7584, 0.4988, 0.8053, 0.419, 0.8053, 0.4984, 0.8055, 0.5063, 0.7824, 0.5065, 0.7826, 0.3756, 0.8055, 0.5063, 0.8055, 0.6335, 0.7821, 0.7511, 0.7824, 0.5065, 0.7584, 0.5066, 0.7818, 0.5065, 0.7821, 0.7512, 0.7584, 0.6338, 0.7584, 0.04378, 0.7816, 0.0, 0.7819, 0.1309, 0.7584, 0.131, 0.7584, 0.1232, 0.7584, 0.131, 0.7819, 0.1309, 0.7821, 0.3756, 0.7584, 0.2582, 0.7549, 0.781, 0.7549, 0.5015, 0.7584, 0.5015, 0.7584, 0.781, 0.7337, 0.6195, 0.7337, 0.5036, 0.7371, 0.5036, 0.7371, 0.6195, 0.3712, 0.6248, 0.3712, 0.5079, 0.3746, 0.5079, 0.3746, 0.6248, 0.6305, 0.5036, 0.6305, 0.7777, 0.6271, 0.7777, 0.6271, 0.5036, 0.1878, 0.000275, 0.3756, 0.00055, 0.3756, 0.1681, 0.09616, 0.1681, 0.0, 0.0, 0.3759, 0.5036, 0.3758, -1.643e-08, 0.4195, 0.09161, 0.4196, 0.4302, 0.7515, 0.5031, 0.4196, 0.5035, 0.4196, 0.4302, 0.4719, 0.34, 0.7515, 0.34, 0.3758, -1.643e-08, 0.4195, -1.834e-08, 0.4195, 0.09161, 0.225, 0.5679, 0.2172, 0.5676, 0.2172, 0.5516, 0.4195, 0.09161, 0.4195, -1.834e-08, 0.7514, -3.285e-08, 0.7514, 0.2225, 0.4719, 0.2225, 0.4196, 0.4302, 0.4195, 0.09161, 0.4719, 0.2225, 0.4719, 0.34, 0.4196, 0.4302, 0.4196, 0.5035, 0.3759, 0.5036, 0.1057, 0.5516, 0.09792, 0.5703, 0.09792, 0.5516, 0.1912, 0.5516, 0.1737, 0.5516, 0.1737, 0.5079, 0.1912, 0.5315, 0.1302, 0.5516, 0.1379, 0.5516, 0.1379, 0.5692, 0.1057, 0.5516, 0.1182, 0.5516, 0.1182, 0.8835, 0.1073, 0.7856, 0.1057, 0.7667, 0.1057, 0.6406, 0.1057, 0.6215, 0.02711, 0.5516, 0.0157, 0.5516, 0.01571, 0.5315, 0.0157, 0.5516, -0.0002489, 0.5516, -0.0002495, 0.5079, 0.01571, 0.5315, 0.09792, 0.5703, 0.1057, 0.5516, 0.1057, 0.6215, 0.09792, 0.6311, 0.225, 0.5679, 0.2513, 0.5516, 0.2513, 0.8835, 0.2273, 0.7855, 0.225, 0.7667, 0.225, 0.6406, 0.225, 0.6215, 0.0186, 0.568, 0.01084, 0.5516, 0.0186, 0.5516, 0.2172, 0.5676, 0.225, 0.5679, 0.225, 0.6215, 0.2172, 0.6311, 0.1379, 0.5692, 0.1379, 0.6311, 0.1301, 0.6215, 0.1302, 0.5516, 0.4941, 0.5036, 0.4941, 1.0, 0.6271, 1.0, 0.6271, 0.5036, 0.3758, 0.5037, 0.3758, 1.0, 0.4941, 1.0, 0.4941, 0.5036, 0.0002788, 0.5079, 0.09623, 0.2855, 0.09616, 0.1681, 0.0, 0.0, 0.6305, 0.7583, 0.6351, 0.7583, 0.6351, 0.6403, 0.6305, 0.6401, 0.7549, 0.5015, 0.7584, 0.5015, 0.7584, 2.49e-08, 0.7549, 0.004553, 0.6351, 0.7549, 0.6396, 0.7583, 0.6397, 0.6216, 0.6351, 0.6219, 0.0, 0.0, 0.4719, 0.34, 0.4196, 0.4302, 0.4196, 0.5035, 0.8055, 0.7512, 0.8089, 0.7512, 0.8089, 0.3756, 0.8055, 0.3756, 0.8055, 0.4193, 0.6305, 0.6401, 0.6351, 0.6403, 0.6351, 0.5036, 0.6305, 0.5071, 0.0, 0.0, 0.4195, -1.834e-08, 0.4195, 0.09161, 0.4719, 0.2225, 0.6351, 0.6403, 0.6397, 0.6216, 0.6396, 0.7583, 0.6351, 0.5036, 0.2513, 0.8835, 0.0, 0.0, 0.0, 0.0, 0.2513, 0.5516, 0.3712, 0.6248, 0.3746, 0.6248, 0.3746, 0.5079, 0.3712, 0.5079, 0.8055, 0.7512, 0.8055, 0.4193, 0.0, 0.0, 0.0, 0.0, 0.3759, 0.5036, 0.4196, 0.4302, 0.4195, 0.09161, 0.3758, -1.643e-08, 0.3758, -1.643e-08, 0.4195, 0.09161, 0.4195, -1.834e-08, 0.4196, 0.4302, 0.4719, 0.34, 0.4719, 0.2225, 0.4195, 0.09161, 0.4196, 0.4302, 0.3759, 0.5036, 0.4196, 0.5035, 0.7819, 0.1309, 0.6396, 0.5036, 0.6397, 0.6216, 0.6351, 0.6403, 0.7821, 0.3756, 0.6396, 0.5036, -0.0002495, 0.5079, 0.6351, 0.6219, 0.6397, 0.6216, 0.2558, 0.4577, 0.2136, 0.4567, 0.2136, 0.6734, 0.2558, 0.6735, 0.1182, 0.8835, 0.1182, 0.5516, 3.626e-07, 0.5516, 7.069e-07, 0.8835, 0.7337, 0.6195, 0.7371, 0.6195, 0.7371, 0.5036, 0.7337, 0.5036, 0.0, 0.0, 0.0, 0.0, 0.0, 0.0, 0.0, 0.0, 0.7584, 0.781, 0.7549, 0.781, 0.7549, 0.781, 0.7584, 0.781, 0.6305, 0.7777, 0.6271, 0.7777, 0.6271, 0.7777, 0.6305, 0.7777, 0.8089, 0.7512, 0.6271, 0.7777, 0.6271, 0.7777, 0.8089, 0.3756, 0.09623, 0.2855, 0.8089, 0.3756, 0.6271, 0.7777, 0.7821, 0.1841, 0.7584, 0.781, 0.7584, 0.781, 0.7821, 0.3683, 0.7821, 0.1841, 0.0, 0.0, 0.09616, 0.1681, 0.7584, 0.781, 0.0, 0.0, 0.0, 0.0, 0.0, 0.0, 0.0, 0.0, 0.7371, 0.6195, 0.7337, 0.6195, 0.4719, 0.2225, 0.3746, 0.5079, 0.7371, 0.5036, 0.3746, 0.6248, 0.4719, 0.34, 0.7337, 0.5036, 0.2558, 0.873, 0.2558, 0.6735, 0.2136, 0.6734, 0.2136, 0.8727, 0.1182, 0.5516, 0.1182, 0.8835, 0.6271, 0.5036, 0.2513, 0.5516])
me_cube_001.materials.append(mat_wall)
me_cube_001.materials.append(mat_flooring)
me_cube_001.materials.append(mat_window_frame)
me_cube_001.materials.append(mat_header_wallpaper)
me_cube_001.use_mirror_vertex_groups = False
me_cube_001.update()
me_window = bpy.data.meshes.new('window')
me_window.from_pydata([(-0.4989, -0.7482, -1.704e-09), (0.4989, -0.7482, 1.704e-09), (-0.4989, 0.7482, -1.704e-09), (0.4989, 0.7482, 1.704e-09), (-0.4989, 0.7482, -0.008429), (-0.4989, -0.7482, -0.008429), (0.4989, -0.7482, -0.008429), (0.4989, 0.7482, -0.008429)], [], [(5, 6, 7, 4), (3, 2, 4, 7), (0, 1, 6, 5)])
_uv = me_window.uv_layers.new(name='UVMap')
_uv.uv.foreach_set('vector', [0.0, 0.0, 1.0, 0.0, 1.0, 0.3333, 0.0, 0.3333, 0.0, 0.0, 0.0, 0.0, 0.0, 0.0, 0.0, 0.0, 0.0, 0.0, 0.0, 0.0, 0.0, 0.0, 0.0, 0.0])
me_window.materials.append(mat_window_glass)
me_window.update()
me_cloth_covered_window = bpy.data.meshes.new('cloth_covered_window')
me_cloth_covered_window.from_pydata([(-0.2906, -0.6734, -1.467e-09), (0.31, -0.6734, 0.0), (-0.2906, 0.6744, -1.467e-09), (0.31, 0.6744, 0.0), (-0.2906, 0.6744, -0.02783), (-0.2906, -0.6734, -0.02783), (0.31, -0.6734, -0.02783), (0.31, 0.6744, -0.02783)], [], [(0, 1, 3, 2), (5, 4, 7, 6), (1, 6, 7, 3), (2, 4, 5, 0), (3, 7, 4, 2), (0, 5, 6, 1)])
_uv = me_cloth_covered_window.uv_layers.new(name='UVMap')
_uv.uv.foreach_set('vector', [0.0, 0.0, 0.4447, 0.0, 0.4447, 1.0, 0.0, 1.0, 0.8894, 0.0, 0.8894, 1.0, 0.4447, 1.0, 0.4447, 0.0, 0.8894, 3.873e-09, 0.9094, 3.001e-09, 0.9094, 1.0, 0.8894, 1.0, 0.9094, -3.975e-08, 0.9294, -4.062e-08, 0.9294, 1.0, 0.9094, 1.0, 0.9294, 2.128e-09, 0.9493, 1.256e-09, 0.9493, 0.4447, 0.9294, 0.4447, 0.9294, 0.4447, 0.9493, 0.4447, 0.9493, 0.8894, 0.9294, 0.8894])
me_cloth_covered_window.materials.append(mat_window_cloth_covered_glass)
me_cloth_covered_window.update()
me_plane_002 = bpy.data.meshes.new('Plane.002')
me_plane_002.from_pydata([(-0.31, -0.01411, 0.0), (0.31, -0.01411, 0.0), (-0.31, 0.01411, 0.0), (0.31, 0.01411, 0.0), (-0.31, 0.01411, -0.0167), (-0.31, -0.01411, -0.0167), (0.31, -0.01411, -0.0167), (0.31, 0.01411, -0.0167)], [], [(0, 1, 3, 2), (5, 4, 7, 6), (1, 6, 7, 3), (2, 4, 5, 0), (3, 7, 4, 2), (0, 5, 6, 1)])
_uv = me_plane_002.uv_layers.new(name='UVMap')
_uv.uv.foreach_set('vector', [0.0, 0.0, 1.0, 0.0, 1.0, 1.0, 0.0, 1.0, 0.0, 0.0, 0.0, 1.0, 1.0, 1.0, 1.0, 0.0, 1.0, 0.0, 1.0, 0.0, 1.0, 1.0, 1.0, 1.0, 0.0, 1.0, 0.0, 1.0, 0.0, 0.0, 0.0, 0.0, 1.0, 1.0, 1.0, 1.0, 0.0, 1.0, 0.0, 1.0, 0.0, 0.0, 0.0, 0.0, 1.0, 0.0, 1.0, 0.0])
me_plane_002.materials.append(mat_window_cloth_covered_glass)
me_plane_002.update()
me_window_bar = bpy.data.meshes.new('window_bar')
me_window_bar.from_pydata([(-0.4989, 0.022, -1.704e-09), (-0.4989, -0.022, -1.704e-09), (0.4989, -0.022, 1.704e-09), (0.4989, 0.022, 1.704e-09), (-0.4989, -0.022, -0.008429), (0.4989, 0.022, -0.008429), (-0.4989, 0.022, -0.008429), (0.4989, -0.022, -0.008429)], [], [(3, 2, 7, 5), (1, 2, 3, 0), (0, 6, 4, 1), (0, 3, 5, 6), (2, 1, 4, 7), (4, 6, 5, 7)])
_uv = me_window_bar.uv_layers.new(name='UVMap')
_uv.uv.foreach_set('vector', [1.0, 0.6667, 1.0, 0.3333, 1.0, 0.3333, 1.0, 0.6667, 0.0, 0.3333, 1.0, 0.3333, 1.0, 0.6667, 0.0, 0.6667, 0.0, 0.6667, 0.0, 0.6667, 0.0, 0.3333, 0.0, 0.3333, 0.0, 0.6667, 1.0, 0.6667, 1.0, 0.6667, 0.0, 0.6667, 1.0, 0.3333, 0.0, 0.3333, 0.0, 0.3333, 1.0, 0.3333, 0.0, 0.3333, 0.0, 0.6667, 1.0, 0.6667, 1.0, 0.3333])
me_window_bar.materials.append(mat_window_frame)
me_window_bar.update()
me_cube_005 = bpy.data.meshes.new('Cube.005')
me_cube_005.from_pydata([(1.0, -1.0, 1.495), (1.0, -1.0, 1.192e-07), (1.0, 0.0, 1.495), (-1.005, 1.175e-06, 1.495), (1.0, 0.0, 1.192e-07), (1.0, -0.5, 1.495), (1.0, -0.5, 1.192e-07), (-1.005, -1.0, 1.495), (-1.005, -0.5, 1.495)], [], [(5, 8, 7, 0), (6, 5, 0, 1), (4, 2, 5, 6), (2, 3, 8, 5)])
_uv = me_cube_005.uv_layers.new(name='UVMap')
_uv.uv.foreach_set('vector', [0.625, 0.6875, 0.875, 0.6875, 0.875, 0.75, 0.625, 0.75, 0.375, 0.6875, 0.625, 0.6875, 0.625, 0.75, 0.375, 0.75, 0.375, 0.625, 0.625, 0.625, 0.625, 0.6875, 0.375, 0.6875, 0.625, 0.625, 0.875, 0.625, 0.875, 0.6875, 0.625, 0.6875])
me_cube_005.materials.append(mat_wall)
me_cube_005.materials.append(mat_flooring)
me_cube_005.materials.append(mat_window_frame)
me_cube_005.use_mirror_vertex_groups = False
me_cube_005.update()

# ---- objects
ob_train = bpy.data.objects.new('train', me_cube_001)
ob_window_001 = bpy.data.objects.new('window.001', me_window)
ob_cloth_covered_window_002 = bpy.data.objects.new('cloth_covered_window.002', me_cloth_covered_window)
ob_cloth_covered_window_003 = bpy.data.objects.new('cloth_covered_window.003', me_cloth_covered_window)
ob_shadow_casters = bpy.data.objects.new('shadow_casters', me_plane_002)
ob_shadow_casters_001 = bpy.data.objects.new('shadow_casters.001', me_plane_002)
ob_window_bar_003 = bpy.data.objects.new('window_bar.003', me_window_bar)
ob_window = bpy.data.objects.new('window', me_window)
ob_window_bar = bpy.data.objects.new('window_bar', me_window_bar)
ob_train_002 = bpy.data.objects.new('train.002', me_cube_005)

# ---- transforms, parenting, visibility, modifiers, constraints
ob_train.location = (0.0, 0.0, 0.0)
ob_train.scale = (2.65, 4.269, 1.838)
ob_train.lock_rotations_4d = False
ob_train.empty_display_type = 'ARROWS'
ob_train.lineart.crease_threshold = 0.0
ob_window_001.location = (-2.638, -3.02, 1.304)
ob_window_001.rotation_euler = (-0.0, 1.571, 0.0)
ob_cloth_covered_window_002.location = (-2.672, -0.9904, 2.137)
ob_cloth_covered_window_002.rotation_euler = (-0.0, 1.571, 0.0)
ob_cloth_covered_window_003.location = (-2.672, -3.017, 2.137)
ob_cloth_covered_window_003.rotation_euler = (-0.0, 1.571, 0.0)
ob_shadow_casters.location = (-2.714, -1.527, 2.137)
ob_shadow_casters.rotation_euler = (-0.0, 1.571, 0.0)
_m = ob_shadow_casters.modifiers.new('Array', 'ARRAY')
_m.count = 6
_m.relative_offset_displace = (0.0, 7.667, 0.0)
ob_shadow_casters_001.location = (-2.714, -3.575, 2.137)
ob_shadow_casters_001.rotation_euler = (-0.0, 1.571, 0.0)
_m = ob_shadow_casters_001.modifiers.new('Array', 'ARRAY')
_m.count = 6
_m.relative_offset_displace = (0.0, 7.667, 0.0)
ob_window_bar_003.location = (-2.638, -3.02, 1.304)
ob_window_bar_003.rotation_euler = (-0.0, 1.571, 0.0)
ob_window.location = (-2.638, -0.9908, 1.304)
ob_window.rotation_euler = (-0.0, 1.571, 0.0)
ob_window_bar.location = (-2.638, -0.9908, 1.304)
ob_window_bar.rotation_euler = (-0.0, 1.571, 0.0)
ob_train_002.location = (0.0, 0.0, 0.0)
ob_train_002.scale = (2.65, 4.269, 1.838)
ob_train_002.lock_rotations_4d = False
ob_train_002.empty_display_type = 'ARROWS'
ob_train_002.lineart.crease_threshold = 0.0
_m = ob_train_002.modifiers.new('Mirror', 'MIRROR')
_m.use_axis = (False, True, False)
_m.use_bisect_flip_axis = (False, True, False)
_m.use_clip = True

# ---- collection membership
col_collection.objects.link(ob_train)
col_collection.objects.link(ob_window_001)
col_collection.objects.link(ob_cloth_covered_window_002)
col_collection.objects.link(ob_cloth_covered_window_003)
col_collection.objects.link(ob_shadow_casters)
col_collection.objects.link(ob_shadow_casters_001)
col_collection.objects.link(ob_window_bar_003)
col_collection.objects.link(ob_window)
col_collection.objects.link(ob_window_bar)
col_collection.objects.link(ob_train_002)

# ---- scene / render settings (as saved in the file)
scene.frame_start = 1; scene.frame_end = 250; scene.frame_set(2)
scene.render.engine = 'BLENDER_EEVEE_NEXT'
scene.cycles.sampling_pattern = 'TABULATED_SOBOL'
scene.view_settings.view_transform = 'Filmic'
bpy.context.view_layer.update()

# ---- added for rendering (the .blend has no active camera and no usable light): camera, sun
cam_auto = bpy.data.cameras.new('AutoCamera')
cam_auto.lens = 50.0
cam_auto.sensor_width = 36.0
cam_auto.clip_end = 1000.0
ob_auto_camera = bpy.data.objects.new('AutoCamera', cam_auto)
scene.collection.objects.link(ob_auto_camera)
ob_auto_camera.location = (9.72057, -11.8499, 9.27354)
ob_auto_camera.rotation_euler = (1.09748, -7.21219e-08, 0.694738)
scene.camera = ob_auto_camera
light_auto_sun = bpy.data.lights.new('AutoSun', 'SUN')
light_auto_sun.energy = 3.0
light_auto_sun.angle = 0.0523599
ob_auto_sun = bpy.data.objects.new('AutoSun', light_auto_sun)
scene.collection.objects.link(ob_auto_sun)
ob_auto_sun.rotation_euler = (0.872665, 0.174533, 0.523599)
bpy.context.view_layer.update()
